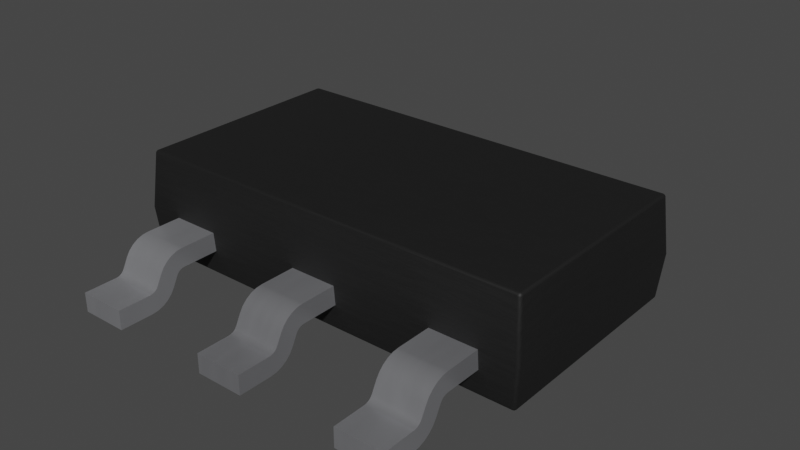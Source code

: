 # Source: SOT-223.blend  (saved by Blender 3.2.14; exported with 4.5.12 LTS)
import bpy
from mathutils import Matrix  # noqa: F401  (used for matrix-valued properties, if any)

bpy.ops.wm.read_factory_settings(use_empty=True)
scene = bpy.context.scene
scene.name = 'Scene'

# ---- collections
col_collection = bpy.data.collections.new('Collection'); scene.collection.children.link(col_collection)

# ---- materials (node trees are filled in below, after node groups)
mat_plastic_chip_detailed = bpy.data.materials.new('plastic_chip_detailed')
mat_plastic_chip_detailed.use_transparent_shadow = False
mat_plastic_chip_detailed.preview_render_type = 'CUBE'
mat_metal_pins = bpy.data.materials.new('metal_pins')
mat_metal_pins.use_transparent_shadow = False
mat_metal_pins.preview_render_type = 'CUBE'

# ---- node groups
ng_auto_smooth = bpy.data.node_groups.new('Auto Smooth', 'GeometryNodeTree')
_s = ng_auto_smooth.interface.new_socket(name='Geometry', in_out='OUTPUT', socket_type='NodeSocketGeometry')
_s = ng_auto_smooth.interface.new_socket(name='Geometry', in_out='INPUT', socket_type='NodeSocketGeometry')
_s = ng_auto_smooth.interface.new_socket(name='Angle', in_out='INPUT', socket_type='NodeSocketFloat')
_s.subtype = 'ANGLE'
_s.min_value = 0.0
_s.max_value = 3.142
ng_auto_smooth.is_modifier = True
_N = ng_auto_smooth.nodes; _L = ng_auto_smooth.links
n0 = _N.new('NodeGroupOutput'); n0.name = 'Group Output'; n0.location = (480, -100)
n1 = _N.new('NodeGroupInput'); n1.name = 'Group Input'; n1.location = (-420, -300)
n2 = _N.new('NodeGroupInput'); n2.name = 'Group Input.001'; n2.location = (-60, -100)
n3 = _N.new('GeometryNodeSetShadeSmooth'); n3.name = 'Set Shade Smooth'; n3.location = (120, -100)
n3.domain = 'EDGE'
n4 = _N.new('GeometryNodeSetShadeSmooth'); n4.name = 'Set Shade Smooth.001'; n4.location = (300, -100)
n5 = _N.new('GeometryNodeInputMeshEdgeAngle'); n5.name = 'Edge Angle'; n5.location = (-420, -220)
n6 = _N.new('GeometryNodeInputEdgeSmooth'); n6.name = 'Is Edge Smooth'; n6.location = (-60, -160)
n7 = _N.new('GeometryNodeInputShadeSmooth'); n7.name = 'Is Face Smooth'; n7.location = (-240, -340)
n8 = _N.new('FunctionNodeBooleanMath'); n8.name = 'Boolean Math'; n8.location = (-60, -220)
n9 = _N.new('FunctionNodeCompare'); n9.name = 'Compare'; n9.location = (-240, -180)
n9.operation = 'LESS_EQUAL'
_L.new(n5.outputs[0], n9.inputs[0])
_L.new(n4.outputs[0], n0.inputs[0])
_L.new(n1.outputs[1], n9.inputs[1])
_L.new(n9.outputs[0], n8.inputs[0])
_L.new(n7.outputs[0], n8.inputs[1])
_L.new(n2.outputs[0], n3.inputs[0])
_L.new(n6.outputs[0], n3.inputs[1])
_L.new(n3.outputs[0], n4.inputs[0])
_L.new(n8.outputs[0], n3.inputs[2])
n0.is_active_output = True

# ---- material node trees
mat_plastic_chip_detailed.use_nodes = True; mat_plastic_chip_detailed.node_tree.nodes.clear()
_N = mat_plastic_chip_detailed.node_tree.nodes; _L = mat_plastic_chip_detailed.node_tree.links
n0 = _N.new('ShaderNodeTexVoronoi'); n0.name = 'Voronoi Texture'; n0.location = (-17912, 1250)
n1 = _N.new('ShaderNodeOutputMaterial'); n1.name = 'Material Output'; n1.location = (1872, 639)
n2 = _N.new('ShaderNodeNewGeometry'); n2.name = 'Geometry'; n2.location = (961, 1090)
n3 = _N.new('ShaderNodeValToRGB'); n3.name = 'ColorRamp.007'; n3.location = (1181, 773)
while len(n3.color_ramp.elements) > 1: n3.color_ramp.elements.remove(n3.color_ramp.elements[-1])
n3.color_ramp.elements[0].position = 0.3182; n3.color_ramp.elements[0].color = (0.5119, 0.5119, 0.5119, 1.0)
_e = n3.color_ramp.elements.new(0.75); _e.color = (1.0, 0.8921, 0.9277, 1.0)
n4 = _N.new('ShaderNodeTexCoord'); n4.name = 'Texture Coordinate.001'; n4.location = (351, 244)
n5 = _N.new('ShaderNodeBump'); n5.name = 'Bump.001'; n5.location = (1139, 402)
n5.inputs[0].default_value = 0.04
n5.inputs[1].default_value = 1.0
n5.inputs[2].default_value = 1.0
n6 = _N.new('ShaderNodeBsdfPrincipled'); n6.name = 'Principled BSDF'; n6.location = (1501, 615)
n6.distribution = 'GGX'
n6.subsurface_method = 'BURLEY'
n6.inputs[3].default_value = 1.45
n6.inputs[27].default_value = (0.0, 0.0, 0.0, 1.0)
n6.inputs[28].default_value = 1.0
n7 = _N.new('ShaderNodeValToRGB'); n7.name = 'ColorRamp.006'; n7.location = (1181, 1056)
while len(n7.color_ramp.elements) > 1: n7.color_ramp.elements.remove(n7.color_ramp.elements[-1])
n7.color_ramp.elements[0].position = 0.5023; n7.color_ramp.elements[0].color = (0.006974, 0.006974, 0.006974, 1.0)
_e = n7.color_ramp.elements.new(0.5523); _e.color = (0.06171, 0.05594, 0.05776, 1.0)
n8 = _N.new('ShaderNodeTexNoise'); n8.name = 'Noise Texture.002'; n8.location = (690, 352)
n8.inputs[3].default_value = 8.0
n9 = _N.new('ShaderNodeBump'); n9.name = 'Bump'; n9.location = (843, 652)
n9.inputs[0].default_value = 0.1
n9.inputs[1].default_value = 1.0
n9.inputs[2].default_value = 1.0
_L.new(n2.outputs[7], n7.inputs[0])
_L.new(n7.outputs[0], n6.inputs[0])
_L.new(n2.outputs[7], n3.inputs[0])
_L.new(n3.outputs[0], n6.inputs[2])
_L.new(n8.outputs[0], n5.inputs[3])
_L.new(n9.outputs[0], n5.inputs[4])
_L.new(n5.outputs[0], n6.inputs[5])
_L.new(n6.outputs[0], n1.inputs[0])
_L.new(n4.outputs[2], n8.inputs[0])
n1.is_active_output = True
mat_metal_pins.use_nodes = True; mat_metal_pins.node_tree.nodes.clear()
_N = mat_metal_pins.node_tree.nodes; _L = mat_metal_pins.node_tree.links
n0 = _N.new('ShaderNodeMapping'); n0.name = 'Mapping'; n0.location = (-1447, -91)
n0.inputs[3].default_value = (4.8, 1.2, 1.1)
n1 = _N.new('ShaderNodeBsdfPrincipled'); n1.name = 'Principled BSDF'; n1.location = (-560, 254)
n1.distribution = 'GGX'
n1.subsurface_method = 'BURLEY'
n1.inputs[1].default_value = 0.7818
n1.inputs[2].default_value = 0.2886
n1.inputs[3].default_value = 1.45
n1.inputs[13].default_value = 0.0
n1.inputs[27].default_value = (0.0, 0.0, 0.0, 1.0)
n1.inputs[28].default_value = 1.0
n2 = _N.new('ShaderNodeOutputMaterial'); n2.name = 'Material Output.002'; n2.location = (-205, 253)
n2.width = 213
n3 = _N.new('ShaderNodeTexNoise'); n3.name = 'Noise Texture.002'; n3.location = (-1228, -73)
n3.inputs[2].default_value = 0.1
n3.inputs[3].default_value = 7.0
n3.inputs[4].default_value = 0.6
n3.inputs[8].default_value = 0.4
n4 = _N.new('ShaderNodeTexCoord'); n4.name = 'Texture Coordinate'; n4.location = (-1636, -116)
n5 = _N.new('ShaderNodeMix'); n5.name = 'Mix.001'; n5.location = (-921, 45)
n5.data_type = 'RGBA'
n5.inputs[6].default_value = (0.9398, 0.9547, 1.0, 1.0)
n5.inputs[7].default_value = (0.13, 0.1259, 0.1359, 1.0)
n6 = _N.new('ShaderNodeBump'); n6.name = 'Bump.001'; n6.location = (-1001, -227)
n6.inputs[0].default_value = 0.05
n6.inputs[1].default_value = 0.01
n6.inputs[2].default_value = 1.0
_L.new(n1.outputs[0], n2.inputs[0])
_L.new(n3.outputs[0], n6.inputs[3])
_L.new(n0.outputs[0], n3.inputs[0])
_L.new(n3.outputs[0], n5.inputs[0])
_L.new(n4.outputs[3], n0.inputs[0])
_L.new(n5.outputs[2], n1.inputs[0])
_L.new(n6.outputs[0], n1.inputs[5])
n2.is_active_output = True

# ---- world
world_world = bpy.data.worlds.new('World'); scene.world = world_world
world_world.use_nodes = True; world_world.node_tree.nodes.clear()
_N = world_world.node_tree.nodes; _L = world_world.node_tree.links
n0 = _N.new('ShaderNodeOutputWorld'); n0.name = 'World Output'; n0.location = (300, 300)
n1 = _N.new('ShaderNodeBackground'); n1.name = 'Background'; n1.location = (10, 300)
n1.inputs[0].default_value = (0.05088, 0.05088, 0.05088, 1.0)
_L.new(n1.outputs[0], n0.inputs[0])
n0.is_active_output = True
world_world.color = (0.05088, 0.05088, 0.05088)
world_world.use_sun_shadow = False
world_world.sun_shadow_jitter_overblur = 0.0

# ---- meshes
me_shape_9_indexedfaceset_002 = bpy.data.meshes.new('SHAPE_9_IndexedFaceSet.002')
me_shape_9_indexedfaceset_002.from_pydata([(-1.237, 0.05734, 0.6782), (0.5906, 0.1969, 0.6905), (-1.25, 0.6513, -0.6517), (-0.5906, 0.315, 0.7008), (1.23, 0.6513, -0.6714), (0.1457, 0.315, -0.7008), (1.23, 0.6693, -0.6517), (-1.257, 0.05734, 0.6586), (-1.28, 0.315, 0.6812), (-1.28, 0.315, -0.6812), (-1.237, 0.05734, -0.6782), (-1.26, 0.315, -0.7008), (-0.1457, 0.1969, -0.6905), (0.7598, 0.1969, -0.6905), (1.28, 0.315, 0.6812), (0.1457, 0.1969, -0.6905), (0.1457, 0.1969, -0.9226), (0.1457, 0.1646, -0.9753), (-0.1457, 0.007874, -1.164), (0.1457, 0.007874, -1.37), (-0.1457, 0.126, -1.37), (0.1457, 0.126, -1.37), (-0.1457, 0.126, -1.164), (0.1457, 0.2182, -1.08), (0.1457, 0.1582, -1.111), (0.1457, 0.315, -0.9226), (0.1457, 0.1046, -1.006), (0.1457, 0.07211, -1.027), (0.1457, 0.04505, -1.055), (0.1457, 0.02474, -1.088), (0.1457, 0.01214, -1.125), (0.1457, 0.1274, -1.151), (0.1457, 0.1474, -1.118), (0.1457, 0.2778, -1.031), (0.1457, 0.2981, -0.9981), (0.1457, 0.3107, -0.9613), (0.1457, 0.1954, -0.9355), (0.1457, 0.1912, -0.9478), (0.1457, 0.1845, -0.9588), (-0.1457, 0.007874, -1.37), (-0.1457, 0.1474, -1.118), (-0.1457, 0.1274, -1.151), (-0.1457, 0.2182, -1.08), (-0.1457, 0.315, -0.9226), (-0.1457, 0.2981, -0.9981), (-0.1457, 0.2507, -1.059), (-0.1457, 0.315, -0.7008), (-0.1457, 0.1969, -0.9226), (-0.1457, 0.1646, -0.9753), (-0.1457, 0.1845, -0.9588), (-0.1457, 0.1046, -1.006), (-0.1457, 0.02474, -1.088), (1.051, 0.1969, -0.6905), (1.051, 0.1646, -0.9753), (1.051, 0.007874, -1.37), (0.7598, 0.126, -1.37), (1.051, 0.126, -1.37), (1.051, 0.126, -1.164), (0.7598, 0.2182, -1.08), (1.051, 0.2182, -1.08), (1.051, 0.1582, -1.111), (0.7598, 0.315, -0.9226), (1.051, 0.1274, -1.151), (1.051, 0.1384, -1.127), (1.051, 0.1474, -1.118), (1.051, 0.2507, -1.059), (1.051, 0.2981, -0.9981), (1.051, 0.315, -0.9226), (1.051, 0.315, -0.7008), (1.051, 0.1969, -0.9226), (1.051, 0.1912, -0.9478), (1.051, 0.1754, -0.9681), (1.051, 0.1046, -1.006), (1.051, 0.04505, -1.055), (1.051, 0.01214, -1.125), (1.051, 0.007874, -1.164), (0.7598, 0.315, -0.7008), (0.7598, 0.1754, -0.9681), (0.7598, 0.1845, -0.9588), (0.7598, 0.1912, -0.9478), (0.7598, 0.1954, -0.9355), (0.7598, 0.01214, -1.125), (0.7598, 0.02474, -1.088), (0.7598, 0.04505, -1.055), (0.7598, 0.07211, -1.027), (0.7598, 0.007874, -1.37), (0.7598, 0.1274, -1.151), (0.7598, 0.3107, -0.9613), (0.7598, 0.2981, -0.9981), (0.7598, 0.2778, -1.031), (0.7598, 0.2507, -1.059), (-0.7598, 0.1969, -0.6905), (-0.7598, 0.1046, -1.006), (-0.7598, 0.1646, -0.9753), (-1.051, 0.007874, -1.37), (-1.051, 0.126, -1.37), (-0.7598, 0.126, -1.164), (-1.051, 0.2182, -1.08), (-1.051, 0.315, -0.7008), (-0.7598, 0.126, -1.37), (-0.7598, 0.1274, -1.151), (-0.7598, 0.1474, -1.118), (-0.7598, 0.1582, -1.111), (-0.7598, 0.2507, -1.059), (-0.7598, 0.2981, -0.9981), (-0.7598, 0.3107, -0.9613), (-0.7598, 0.315, -0.9226), (-0.7598, 0.315, -0.7008), (-0.7598, 0.1912, -0.9478), (-0.7598, 0.1845, -0.9588), (-0.7598, 0.01214, -1.125), (-0.7598, 0.007874, -1.37), (-1.051, 0.1969, -0.6905), (-1.051, 0.1969, -0.9226), (-1.051, 0.1754, -0.9681), (-1.051, 0.1954, -0.9355), (-1.051, 0.01214, -1.125), (-1.051, 0.02474, -1.088), (-1.051, 0.04505, -1.055), (-1.051, 0.07211, -1.027), (-1.051, 0.126, -1.164), (-1.051, 0.1582, -1.111), (-1.051, 0.1384, -1.127), (-1.051, 0.1316, -1.139), (-1.051, 0.315, -0.9226), (-1.051, 0.3107, -0.9613), (-1.051, 0.2981, -0.9981), (-0.5906, 0.1046, 1.006), (0.5906, 0.1969, 0.9226), (0.5906, 0.315, 0.9226), (-0.5906, 0.2182, 1.08), (0.5906, 0.1582, 1.111), (0.5906, 0.2182, 1.08), (-0.5906, 0.126, 1.164), (0.5906, 0.126, 1.164), (-0.5906, 0.007874, 1.164), (0.5906, 0.007874, 1.37), (0.5906, 0.04505, 1.055), (0.5906, 0.07211, 1.027), (0.5906, 0.1754, 0.9681), (0.5906, 0.1845, 0.9588), (0.5906, 0.1954, 0.9355), (0.5906, 0.315, 0.7008), (0.5906, 0.2981, 0.9981), (0.5906, 0.2507, 1.059), (0.5906, 0.1474, 1.118), (0.5906, 0.1384, 1.127), (0.5906, 0.1316, 1.139), (0.5906, 0.1274, 1.151), (0.5906, 0.126, 1.37), (-0.5906, 0.1969, 0.9226), (-0.5906, 0.1954, 0.9355), (-0.5906, 0.1845, 0.9588), (-0.5906, 0.1754, 0.9681), (-0.5906, 0.1646, 0.9753), (-0.5906, 0.1969, 0.6905), (-0.5906, 0.2507, 1.059), (-0.5906, 0.2981, 0.9981), (-0.5906, 0.1582, 1.111), (-0.5906, 0.1274, 1.151), (-0.5906, 0.126, 1.37), (-0.5906, 0.007874, 1.37), (-0.5906, 0.07211, 1.027), (-0.5906, 0.02474, 1.088), (0.5906, 0.007874, 1.164), (0.5906, 0.01214, 1.125), (0.5906, 0.02474, 1.088), (0.5906, 0.1046, 1.006), (-0.5906, 0.04505, 1.055), (-0.5906, 0.01214, 1.125), (0.5906, 0.3107, 0.9613), (0.5906, 0.2778, 1.031), (-0.5906, 0.315, 0.9226), (-0.5906, 0.2778, 1.031), (-0.5906, 0.3107, 0.9613), (1.051, 0.2778, -1.031), (1.051, 0.3107, -0.9613), (-0.7598, 0.2182, -1.08), (-0.7598, 0.2778, -1.031), (-1.051, 0.2778, -1.031), (-1.051, 0.2507, -1.059), (-0.7598, 0.07211, -1.027), (-0.7598, 0.04505, -1.055), (-0.7598, 0.02474, -1.088), (-0.7598, 0.007874, -1.164), (-1.051, 0.1046, -1.006), (-1.051, 0.007874, -1.164), (1.051, 0.07211, -1.027), (1.051, 0.02474, -1.088), (0.7598, 0.1046, -1.006), (0.7598, 0.007874, -1.164), (0.1457, 0.007874, -1.164), (-0.1457, 0.01214, -1.125), (-0.1457, 0.04505, -1.055), (-0.1457, 0.07211, -1.027), (0.1457, 0.2507, -1.059), (-0.1457, 0.3107, -0.9613), (-0.1457, 0.2778, -1.031), (-0.5906, 0.1316, 1.139), (-0.5906, 0.1384, 1.127), (-0.5906, 0.1474, 1.118), (-0.5906, 0.1912, 0.9478), (0.5906, 0.1646, 0.9753), (0.5906, 0.1912, 0.9478), (-1.051, 0.1646, -0.9753), (-1.051, 0.1845, -0.9588), (-1.051, 0.1912, -0.9478), (-0.7598, 0.1969, -0.9226), (-0.7598, 0.1954, -0.9355), (-0.7598, 0.1754, -0.9681), (0.7598, 0.1646, -0.9753), (0.7598, 0.1969, -0.9226), (1.051, 0.1954, -0.9355), (1.051, 0.1845, -0.9588), (-1.051, 0.1474, -1.118), (-1.051, 0.1274, -1.151), (-0.7598, 0.1316, -1.139), (-0.7598, 0.1384, -1.127), (0.7598, 0.1582, -1.111), (0.7598, 0.1474, -1.118), (0.7598, 0.1384, -1.127), (0.7598, 0.1316, -1.139), (0.7598, 0.126, -1.164), (1.051, 0.1316, -1.139), (-0.1457, 0.1754, -0.9681), (-0.1457, 0.1912, -0.9478), (-0.1457, 0.1954, -0.9355), (0.1457, 0.1754, -0.9681), (-0.1457, 0.1582, -1.111), (-0.1457, 0.1384, -1.127), (-0.1457, 0.1316, -1.139), (0.1457, 0.126, -1.164), (0.1457, 0.1316, -1.139), (0.1457, 0.1384, -1.127), (1.242, 0.05696, -0.6775), (1.247, 0.05672, -0.6756), (1.256, 0.05696, -0.6637), (1.28, 0.315, -0.6812), (1.278, 0.315, -0.6887), (1.274, 0.315, -0.6951), (1.267, 0.315, -0.6993), (1.26, 0.315, -0.7008), (1.25, 0.6513, -0.6517), (1.249, 0.6517, -0.6568), (1.24, 0.6519, -0.6687), (1.236, 0.6517, -0.6707), (1.237, 0.05734, -0.6782), (1.237, 0.04824, -0.6751), (1.237, 0.04454, -0.6719), (1.237, 0.03937, -0.6586), (1.251, 0.05664, -0.6725), (1.254, 0.05672, -0.6684), (1.242, 0.03997, -0.6586), (1.247, 0.04173, -0.6586), (1.251, 0.04454, -0.6586), (1.243, 0.04023, -0.6595), (1.248, 0.04274, -0.662), (1.252, 0.04667, -0.661), (1.251, 0.04667, -0.6656), (1.248, 0.04667, -0.6695), (1.255, 0.05168, -0.6643), (1.252, 0.05168, -0.6694), (1.248, 0.05168, -0.6734), (1.244, 0.6641, -0.6517), (1.24, 0.6669, -0.6517), (1.247, 0.6519, -0.6615), (1.244, 0.652, -0.6656), (1.23, 0.6687, -0.6566), (1.23, 0.6669, -0.6611), (1.249, 0.657, -0.6546), (1.247, 0.657, -0.66), (1.243, 0.657, -0.6647), (1.245, 0.662, -0.6565), (1.239, 0.657, -0.668), (1.243, 0.662, -0.6607), (1.241, 0.6659, -0.6535), (1.24, 0.6659, -0.6567), (1.256, 0.05696, 0.6637), (1.251, 0.05664, 0.6725), (1.26, 0.315, 0.7008), (1.278, 0.315, 0.6886), (1.254, 0.04824, -0.6586), (1.256, 0.05259, -0.6586), (1.257, 0.05734, -0.6586), (1.242, 0.03997, 0.6586), (1.237, 0.05259, -0.6772), (1.237, 0.04173, -0.668), (1.237, 0.03997, -0.6635), (-1.237, 0.05259, -0.6772), (-1.256, 0.05696, -0.6637), (-1.254, 0.05672, -0.6684), (-1.267, 0.315, -0.6993), (-1.274, 0.315, -0.6951), (-1.278, 0.315, -0.6886), (-1.23, 0.6513, -0.6714), (-1.24, 0.6519, -0.6687), (-1.244, 0.652, -0.6656), (-1.247, 0.6519, -0.6615), (1.23, 0.6641, -0.665), (1.23, 0.6604, -0.6682), (1.23, 0.6561, -0.6703), (-1.23, 0.6641, -0.665), (-1.23, 0.6604, -0.6682), (1.249, 0.6561, -0.6517), (1.247, 0.6604, -0.6517), (1.235, 0.6687, -0.6517), (1.23, 0.6693, 0.6517), (1.249, 0.6561, 0.6517), (1.244, 0.6641, 0.6517), (1.235, 0.6687, 0.6517), (1.267, 0.315, 0.6993), (1.274, 0.315, 0.6951), (1.236, 0.6517, 0.6707), (1.24, 0.6519, 0.6687), (1.244, 0.652, 0.6656), (1.247, 0.6519, 0.6615), (1.249, 0.6517, 0.6568), (1.237, 0.03937, 0.6586), (1.247, 0.04173, 0.6586), (1.251, 0.04454, 0.6586), (1.254, 0.04824, 0.6586), (1.256, 0.05259, 0.6586), (1.257, 0.05734, 0.6586), (1.254, 0.05672, 0.6684), (1.247, 0.05672, 0.6756), (1.242, 0.05696, 0.6775), (1.237, 0.05734, 0.6782), (1.237, 0.04824, 0.6751), (1.237, 0.05259, 0.6772), (1.238, 0.04023, 0.6643), (1.24, 0.04023, 0.6638), (1.241, 0.04023, 0.6627), (1.241, 0.04274, 0.6691), (1.243, 0.04023, 0.6613), (1.244, 0.04274, 0.6675), (1.24, 0.04667, 0.6737), (1.243, 0.04023, 0.6595), (1.246, 0.04274, 0.6651), (1.244, 0.04667, 0.6723), (1.248, 0.04274, 0.662), (1.248, 0.04667, 0.6695), (1.243, 0.05168, 0.676), (1.251, 0.04667, 0.6656), (1.248, 0.05168, 0.6734), (1.252, 0.04667, 0.661), (1.252, 0.05168, 0.6694), (1.255, 0.05168, 0.6643), (-1.251, 0.05664, -0.6725), (-1.247, 0.05672, -0.6756), (-1.242, 0.05696, -0.6775), (-1.237, 0.04824, -0.6751), (-1.237, 0.04454, -0.6719), (-1.237, 0.04173, -0.668), (-1.237, 0.03997, -0.6635), (-1.237, 0.03937, -0.6586), (-1.254, 0.04824, -0.6586), (-1.251, 0.04454, -0.6586), (-1.247, 0.04173, -0.6586), (-1.242, 0.03997, -0.6586), (-1.232, 0.04023, -0.6615), (-1.234, 0.04023, -0.663), (-1.235, 0.04023, -0.664), (-1.237, 0.04023, -0.6644), (-1.232, 0.04274, -0.6682), (-1.239, 0.04023, -0.664), (-1.235, 0.04274, -0.6695), (-1.241, 0.04023, -0.663), (-1.239, 0.04274, -0.6695), (-1.232, 0.04667, -0.673), (-1.242, 0.04023, -0.6615), (-1.243, 0.04274, -0.6682), (-1.237, 0.04667, -0.6739), (-1.243, 0.04023, -0.6596), (-1.246, 0.04274, -0.6657), (-1.243, 0.04667, -0.673), (-1.234, 0.05168, -0.6766), (-1.248, 0.04274, -0.6624), (-1.247, 0.04667, -0.6704), (-1.241, 0.05168, -0.6766), (-1.251, 0.04667, -0.6663), (-1.247, 0.05168, -0.6744), (-1.252, 0.04667, -0.6613), (-1.251, 0.05168, -0.6704), (-1.255, 0.05168, -0.6649), (-1.23, 0.6693, -0.6517), (-1.23, 0.6687, -0.6566), (-1.23, 0.6669, -0.6611), (-1.23, 0.6561, -0.6703), (-1.236, 0.6517, -0.6707), (-1.249, 0.6517, -0.6568), (-1.235, 0.6687, -0.6517), (-1.247, 0.6604, -0.6517), (-1.23, 0.657, -0.67), (-1.237, 0.657, -0.6689), (-1.228, 0.662, -0.6668), (-1.223, 0.6659, -0.6602), (-1.225, 0.6684, -0.6537), (-1.242, 0.657, -0.6657), (-1.233, 0.662, -0.6668), (-1.227, 0.6659, -0.6621), (-1.226, 0.6684, -0.6554), (-1.246, 0.657, -0.6609), (-1.238, 0.662, -0.665), (-1.23, 0.6659, -0.6628), (-1.228, 0.6684, -0.6567), (-1.248, 0.657, -0.6549), (-1.242, 0.662, -0.6616), (-1.234, 0.6659, -0.6621), (-1.229, 0.6684, -0.6574), (-1.245, 0.662, -0.657), (-1.238, 0.6659, -0.6602), (-1.231, 0.6684, -0.6574), (-1.24, 0.6659, -0.6573), (-1.233, 0.6684, -0.6567), (-1.241, 0.6659, -0.6537), (-1.235, 0.6684, -0.6554), (-1.236, 0.6684, -0.6537), (1.23, 0.6513, 0.6714), (1.25, 0.6513, 0.6517), (1.247, 0.6604, 0.6517), (1.24, 0.6669, 0.6517), (1.23, 0.6561, 0.6703), (1.23, 0.6604, 0.6682), (1.23, 0.6669, 0.6611), (1.239, 0.657, 0.668), (1.243, 0.657, 0.6647), (1.247, 0.657, 0.66), (1.249, 0.657, 0.6546), (1.243, 0.662, 0.6607), (1.245, 0.662, 0.6565), (1.24, 0.6659, 0.6567), (1.241, 0.6659, 0.6535), (1.237, 0.03997, 0.6635), (1.237, 0.04173, 0.668), (1.237, 0.04454, 0.6719), (-1.237, 0.03997, 0.6635), (-1.237, 0.04824, 0.6751), (-1.257, 0.05734, -0.6586), (-1.256, 0.05259, -0.6586), (-1.237, 0.03937, 0.6586), (-1.254, 0.04824, 0.6586), (-1.251, 0.04454, 0.6586), (-1.242, 0.03997, 0.6586), (-1.24, 0.6669, -0.6517), (-1.244, 0.6641, -0.6517), (-1.249, 0.6561, -0.6517), (-1.25, 0.6513, 0.6517), (-1.23, 0.6693, 0.6517), (1.23, 0.6641, 0.665), (1.23, 0.6687, 0.6566), (-1.23, 0.6561, 0.6703), (-1.23, 0.6604, 0.6682), (-1.23, 0.6641, 0.665), (-1.23, 0.6669, 0.6611), (-1.256, 0.05259, 0.6586), (-1.247, 0.04173, 0.6586), (-1.237, 0.04173, 0.668), (-1.237, 0.04454, 0.6719), (-1.237, 0.05259, 0.6772), (-1.247, 0.05672, 0.6756), (-1.243, 0.04023, 0.6595), (-1.243, 0.04023, 0.6613), (-1.241, 0.04023, 0.6627), (-1.248, 0.04274, 0.662), (-1.24, 0.04023, 0.6638), (-1.246, 0.04274, 0.6651), (-1.252, 0.04667, 0.661), (-1.238, 0.04023, 0.6643), (-1.244, 0.04274, 0.6675), (-1.251, 0.04667, 0.6656), (-1.241, 0.04274, 0.6691), (-1.248, 0.04667, 0.6695), (-1.255, 0.05168, 0.6643), (-1.244, 0.04667, 0.6723), (-1.252, 0.05168, 0.6694), (-1.24, 0.04667, 0.6737), (-1.248, 0.05168, 0.6734), (-1.243, 0.05168, 0.676), (-1.23, 0.6513, 0.6714), (-1.23, 0.6687, 0.6566), (-1.235, 0.6687, 0.6517), (-1.24, 0.6669, 0.6517), (-1.244, 0.6641, 0.6517), (-1.247, 0.6604, 0.6517), (-1.249, 0.6561, 0.6517), (-1.244, 0.652, 0.6656), (-1.247, 0.6519, 0.6615), (-1.249, 0.6517, 0.6568), (-1.249, 0.657, 0.6546), (-1.247, 0.657, 0.66), (-1.243, 0.657, 0.6647), (-1.245, 0.662, 0.6565), (-1.239, 0.657, 0.668), (-1.243, 0.662, 0.6607), (-1.241, 0.6659, 0.6535), (-1.233, 0.657, 0.6698), (-1.239, 0.662, 0.6641), (-1.24, 0.6659, 0.6567), (-1.235, 0.662, 0.6663), (-1.238, 0.6659, 0.6595), (-1.236, 0.6684, 0.6535), (-1.235, 0.6659, 0.6616), (-1.235, 0.6684, 0.6551), (-1.232, 0.6659, 0.6626), (-1.234, 0.6684, 0.6564), (-1.232, 0.6684, 0.6572), (-1.256, 0.05696, 0.6637), (-1.254, 0.05672, 0.6684), (-1.251, 0.05664, 0.6725), (-1.242, 0.05696, 0.6775), (-1.26, 0.315, 0.7008), (-1.278, 0.315, 0.6887), (-1.274, 0.315, 0.6951), (-1.267, 0.315, 0.6993), (-1.236, 0.6517, 0.6707), (-1.24, 0.6519, 0.6687)], [], [(155, 510, 3), (155, 0, 510), (279, 1, 142), (326, 1, 279), (0, 1, 326), (0, 155, 1), (8, 2, 446), (8, 9, 2), (3, 510, 478), (417, 142, 3), (417, 3, 478), (279, 142, 417), (418, 237, 14), (418, 242, 237), (294, 11, 98), (107, 294, 98), (46, 294, 107), (4, 68, 241), (4, 76, 68), (4, 5, 76), (294, 5, 4), (294, 46, 5), (306, 384, 6), (306, 447, 384), (7, 9, 8), (7, 437, 9), (112, 11, 10), (98, 11, 112), (91, 112, 10), (46, 107, 91), (46, 91, 12), (76, 5, 15), (76, 15, 13), (246, 52, 13), (246, 13, 15), (241, 68, 52), (241, 52, 246), (246, 91, 10), (246, 12, 91), (246, 15, 12), (14, 283, 322), (14, 237, 283), (317, 249, 354), (317, 354, 439), (15, 16, 47), (15, 47, 12), (26, 48, 17), (26, 50, 48), (191, 19, 39), (191, 39, 18), (21, 39, 19), (21, 20, 39), (231, 22, 20), (231, 20, 21), (24, 23, 42), (24, 42, 228), (5, 43, 25), (5, 46, 43), (16, 15, 5), (25, 16, 5), (233, 28, 27), (233, 27, 32), (24, 27, 26), (24, 32, 27), (232, 29, 28), (232, 28, 233), (35, 36, 16), (35, 16, 25), (31, 30, 29), (31, 29, 232), (231, 191, 30), (231, 30, 31), (34, 37, 36), (34, 36, 35), (23, 26, 17), (23, 24, 26), (33, 38, 37), (33, 37, 34), (195, 227, 38), (195, 17, 227), (195, 38, 33), (195, 23, 17), (21, 19, 191), (21, 191, 231), (47, 46, 12), (43, 46, 47), (229, 194, 193), (229, 40, 194), (228, 50, 194), (228, 194, 40), (230, 193, 51), (230, 229, 193), (196, 47, 226), (196, 43, 47), (41, 51, 192), (41, 230, 51), (22, 192, 18), (22, 41, 192), (44, 226, 225), (44, 196, 226), (42, 48, 50), (42, 50, 228), (197, 225, 49), (197, 44, 225), (45, 224, 48), (45, 49, 224), (45, 48, 42), (45, 197, 49), (20, 18, 39), (20, 22, 18), (52, 69, 211), (52, 211, 13), (72, 210, 53), (72, 189, 210), (75, 54, 85), (75, 85, 190), (56, 85, 54), (56, 55, 85), (57, 222, 55), (57, 55, 56), (60, 59, 58), (60, 58, 218), (68, 61, 67), (68, 76, 61), (69, 52, 68), (67, 69, 68), (63, 73, 187), (63, 187, 64), (60, 187, 72), (60, 64, 187), (223, 188, 73), (223, 73, 63), (176, 212, 69), (176, 69, 67), (62, 74, 188), (62, 188, 223), (57, 75, 74), (57, 74, 62), (66, 70, 212), (66, 212, 176), (59, 72, 53), (59, 60, 72), (175, 213, 70), (175, 70, 66), (65, 71, 213), (65, 53, 71), (65, 59, 53), (65, 213, 175), (56, 54, 75), (56, 75, 57), (211, 76, 13), (61, 76, 211), (220, 84, 83), (220, 219, 84), (218, 189, 84), (218, 84, 219), (221, 83, 82), (221, 220, 83), (87, 211, 80), (87, 61, 211), (86, 82, 81), (86, 221, 82), (222, 81, 190), (222, 86, 81), (88, 80, 79), (88, 87, 80), (58, 210, 189), (58, 189, 218), (89, 79, 78), (89, 88, 79), (90, 77, 210), (90, 78, 77), (90, 210, 58), (90, 89, 78), (55, 190, 85), (55, 222, 190), (91, 207, 113), (91, 113, 112), (92, 204, 93), (92, 185, 204), (184, 111, 94), (184, 94, 186), (99, 94, 111), (99, 95, 94), (96, 120, 95), (96, 95, 99), (102, 177, 97), (102, 97, 121), (107, 124, 106), (107, 98, 124), (207, 91, 107), (106, 207, 107), (217, 182, 181), (217, 181, 101), (102, 181, 92), (102, 101, 181), (216, 183, 182), (216, 182, 217), (105, 208, 207), (105, 207, 106), (100, 110, 183), (100, 183, 216), (96, 184, 110), (96, 110, 100), (104, 108, 208), (104, 208, 105), (177, 92, 93), (177, 102, 92), (178, 109, 108), (178, 108, 104), (103, 209, 109), (103, 93, 209), (103, 177, 93), (103, 109, 178), (99, 111, 184), (99, 184, 96), (113, 98, 112), (124, 98, 113), (122, 119, 118), (122, 214, 119), (121, 185, 119), (121, 119, 214), (123, 118, 117), (123, 122, 118), (125, 113, 115), (125, 124, 113), (215, 117, 116), (215, 123, 117), (120, 116, 186), (120, 215, 116), (126, 115, 206), (126, 125, 115), (97, 204, 185), (97, 185, 121), (179, 206, 205), (179, 126, 206), (180, 114, 204), (180, 205, 114), (180, 204, 97), (180, 179, 205), (95, 186, 94), (95, 120, 186), (167, 202, 154), (167, 154, 127), (128, 1, 155), (128, 155, 150), (142, 129, 172), (142, 172, 3), (131, 158, 130), (131, 130, 132), (134, 149, 160), (134, 160, 133), (149, 136, 161), (149, 161, 160), (164, 135, 161), (164, 161, 136), (134, 164, 136), (134, 136, 149), (148, 165, 164), (148, 164, 134), (147, 166, 165), (147, 165, 148), (146, 137, 166), (146, 166, 147), (138, 146, 145), (138, 137, 146), (131, 138, 145), (167, 138, 131), (202, 131, 132), (202, 167, 131), (139, 132, 144), (139, 202, 132), (171, 140, 139), (171, 139, 144), (143, 203, 140), (143, 140, 171), (170, 141, 203), (170, 203, 143), (129, 128, 141), (129, 141, 170), (142, 1, 128), (142, 128, 129), (133, 160, 161), (133, 161, 135), (159, 135, 169), (159, 133, 135), (198, 169, 163), (198, 159, 169), (199, 163, 168), (199, 198, 163), (162, 200, 199), (162, 199, 168), (158, 200, 162), (127, 158, 162), (154, 130, 158), (154, 158, 127), (153, 156, 130), (153, 130, 154), (173, 152, 201), (173, 153, 152), (173, 156, 153), (157, 173, 201), (174, 151, 150), (174, 201, 151), (174, 157, 201), (172, 174, 150), (3, 150, 155), (3, 172, 150), (165, 135, 164), (165, 169, 135), (166, 163, 169), (166, 169, 165), (137, 168, 163), (137, 163, 166), (138, 162, 168), (138, 168, 137), (167, 127, 162), (167, 162, 138), (170, 172, 129), (170, 174, 172), (143, 157, 174), (143, 174, 170), (171, 173, 157), (171, 157, 143), (144, 130, 156), (144, 156, 173), (144, 173, 171), (132, 130, 144), (65, 58, 59), (65, 90, 58), (175, 89, 90), (175, 90, 65), (66, 88, 89), (66, 89, 175), (176, 87, 88), (176, 88, 66), (67, 61, 87), (67, 87, 176), (103, 97, 177), (103, 180, 97), (178, 179, 180), (178, 180, 103), (104, 126, 179), (104, 179, 178), (105, 125, 126), (105, 126, 104), (106, 124, 125), (106, 125, 105), (181, 185, 92), (181, 119, 185), (182, 118, 119), (182, 119, 181), (183, 117, 118), (183, 118, 182), (110, 116, 117), (110, 117, 183), (184, 186, 116), (184, 116, 110), (187, 189, 72), (187, 84, 189), (73, 83, 84), (73, 84, 187), (188, 82, 83), (188, 83, 73), (74, 81, 82), (74, 82, 188), (75, 190, 81), (75, 81, 74), (27, 50, 26), (27, 194, 50), (28, 193, 194), (28, 194, 27), (29, 51, 193), (29, 193, 28), (30, 192, 51), (30, 51, 29), (191, 18, 192), (191, 192, 30), (195, 42, 23), (195, 45, 42), (33, 197, 45), (33, 45, 195), (34, 44, 197), (34, 197, 33), (35, 196, 44), (35, 44, 34), (25, 43, 196), (25, 196, 35), (200, 158, 131), (200, 131, 145), (200, 145, 146), (199, 146, 147), (199, 200, 146), (198, 199, 147), (159, 147, 148), (159, 198, 147), (133, 148, 134), (133, 159, 148), (128, 150, 151), (141, 151, 201), (141, 128, 151), (203, 201, 152), (203, 141, 201), (140, 152, 153), (140, 203, 152), (139, 153, 154), (139, 140, 153), (202, 139, 154), (115, 113, 207), (115, 207, 208), (206, 208, 108), (206, 115, 208), (205, 108, 109), (205, 206, 108), (114, 109, 209), (114, 205, 109), (204, 209, 93), (204, 114, 209), (80, 211, 69), (80, 69, 212), (79, 212, 70), (79, 80, 212), (78, 70, 213), (78, 79, 70), (77, 213, 71), (77, 78, 213), (210, 71, 53), (210, 77, 71), (120, 96, 100), (215, 120, 100), (123, 100, 216), (123, 215, 100), (122, 216, 217), (122, 123, 216), (214, 217, 101), (214, 122, 217), (121, 101, 102), (121, 214, 101), (222, 57, 62), (86, 222, 62), (221, 62, 223), (221, 86, 62), (220, 223, 63), (220, 221, 223), (219, 63, 64), (219, 220, 63), (218, 64, 60), (218, 219, 64), (226, 47, 16), (226, 16, 36), (225, 36, 37), (225, 226, 36), (49, 37, 38), (49, 225, 37), (224, 38, 227), (224, 49, 38), (48, 227, 17), (48, 224, 227), (22, 231, 31), (41, 31, 232), (41, 22, 31), (230, 41, 232), (229, 232, 233), (229, 230, 232), (40, 233, 32), (40, 229, 233), (228, 32, 24), (228, 40, 32), (237, 236, 283), (238, 251, 236), (238, 236, 237), (239, 235, 250), (239, 250, 251), (239, 251, 238), (240, 234, 235), (240, 235, 239), (241, 246, 234), (241, 234, 240), (241, 245, 4), (240, 244, 245), (240, 245, 241), (239, 265, 266), (239, 266, 244), (239, 244, 240), (238, 243, 265), (238, 265, 239), (237, 242, 243), (237, 243, 238), (287, 249, 252), (236, 282, 283), (234, 285, 235), (246, 285, 234), (255, 286, 287), (255, 252, 253), (255, 287, 252), (256, 248, 286), (256, 253, 254), (256, 255, 253), (256, 286, 255), (257, 254, 281), (257, 256, 254), (258, 256, 257), (258, 248, 256), (259, 247, 248), (259, 248, 258), (260, 236, 251), (260, 281, 282), (260, 258, 257), (260, 257, 281), (260, 282, 236), (261, 251, 250), (261, 258, 260), (261, 259, 258), (261, 260, 251), (261, 247, 259), (262, 285, 247), (262, 250, 235), (262, 261, 250), (262, 247, 261), (262, 235, 285), (303, 243, 242), (300, 245, 244), (300, 4, 245), (267, 264, 305), (267, 268, 264), (6, 267, 305), (269, 303, 304), (269, 243, 303), (270, 265, 243), (270, 243, 269), (271, 266, 265), (271, 244, 266), (271, 265, 270), (272, 304, 263), (272, 269, 304), (272, 270, 269), (273, 299, 300), (273, 244, 271), (273, 271, 299), (273, 300, 244), (274, 298, 299), (274, 270, 272), (274, 299, 271), (274, 271, 270), (275, 263, 264), (275, 272, 263), (275, 264, 268), (276, 268, 298), (276, 275, 268), (276, 298, 274), (276, 274, 272), (276, 272, 275), (279, 325, 326), (310, 324, 325), (310, 325, 279), (311, 323, 278), (311, 278, 324), (311, 324, 310), (280, 277, 323), (280, 323, 311), (14, 322, 277), (14, 277, 280), (317, 252, 249), (284, 253, 252), (284, 252, 317), (318, 254, 253), (318, 253, 284), (319, 281, 254), (319, 254, 318), (320, 281, 319), (321, 282, 281), (321, 283, 282), (321, 281, 320), (322, 283, 321), (287, 354, 249), (287, 353, 354), (286, 352, 353), (286, 353, 287), (248, 351, 352), (248, 352, 286), (247, 350, 351), (247, 351, 248), (285, 288, 350), (285, 350, 247), (246, 10, 288), (246, 288, 285), (11, 349, 10), (291, 348, 349), (291, 349, 11), (292, 290, 347), (292, 347, 348), (292, 348, 291), (293, 289, 290), (293, 290, 292), (9, 437, 289), (9, 289, 293), (9, 389, 2), (293, 297, 389), (293, 389, 9), (292, 295, 296), (292, 296, 297), (292, 297, 293), (291, 388, 295), (291, 295, 292), (11, 294, 388), (11, 388, 291), (384, 267, 6), (385, 267, 384), (386, 268, 267), (386, 267, 385), (301, 298, 268), (301, 299, 298), (301, 268, 386), (302, 299, 301), (387, 300, 299), (387, 299, 302), (294, 4, 300), (294, 300, 387), (305, 306, 6), (305, 420, 309), (305, 309, 306), (264, 308, 420), (264, 420, 305), (263, 308, 264), (304, 419, 308), (304, 308, 263), (303, 307, 419), (303, 419, 304), (242, 418, 307), (242, 307, 303), (14, 316, 418), (280, 315, 316), (280, 316, 14), (311, 313, 314), (311, 314, 315), (311, 315, 280), (310, 312, 313), (310, 313, 311), (279, 417, 312), (279, 312, 310), (325, 328, 326), (322, 321, 277), (329, 317, 432), (329, 432, 433), (330, 317, 329), (331, 317, 330), (332, 433, 434), (332, 330, 329), (332, 329, 433), (333, 317, 331), (334, 331, 330), (334, 330, 332), (335, 434, 327), (335, 332, 434), (336, 284, 317), (336, 318, 284), (336, 317, 333), (337, 333, 331), (337, 331, 334), (338, 332, 335), (338, 334, 332), (339, 319, 318), (339, 333, 337), (339, 336, 333), (339, 318, 336), (340, 337, 334), (340, 334, 338), (341, 325, 324), (341, 327, 328), (341, 338, 335), (341, 328, 325), (341, 335, 327), (342, 339, 337), (342, 337, 340), (343, 324, 278), (343, 341, 324), (343, 340, 338), (343, 338, 341), (344, 320, 319), (344, 319, 339), (344, 339, 342), (345, 278, 323), (345, 343, 278), (345, 342, 340), (345, 340, 343), (346, 321, 320), (346, 323, 277), (346, 345, 323), (346, 277, 321), (346, 320, 344), (346, 344, 342), (346, 342, 345), (437, 438, 289), (359, 353, 352), (359, 354, 353), (360, 354, 359), (360, 359, 352), (361, 354, 360), (362, 354, 361), (363, 352, 351), (363, 361, 360), (363, 360, 352), (364, 354, 362), (365, 361, 363), (365, 362, 361), (366, 354, 364), (367, 364, 362), (367, 362, 365), (368, 351, 350), (368, 363, 351), (368, 365, 363), (369, 354, 366), (370, 366, 364), (370, 364, 367), (371, 367, 365), (371, 365, 368), (372, 357, 358), (372, 358, 354), (372, 354, 369), (373, 366, 370), (373, 369, 366), (374, 370, 367), (374, 367, 371), (375, 288, 10), (375, 350, 288), (375, 368, 350), (375, 371, 368), (376, 356, 357), (376, 369, 373), (376, 357, 372), (376, 372, 369), (377, 373, 370), (377, 370, 374), (378, 10, 349), (378, 375, 10), (378, 374, 371), (378, 371, 375), (379, 376, 373), (379, 373, 377), (380, 348, 347), (380, 349, 348), (380, 378, 349), (380, 377, 374), (380, 374, 378), (381, 355, 356), (381, 356, 376), (381, 376, 379), (382, 377, 380), (382, 347, 290), (382, 380, 347), (382, 379, 377), (383, 355, 381), (383, 381, 379), (383, 290, 289), (383, 379, 382), (383, 438, 355), (383, 289, 438), (383, 382, 290), (445, 2, 389), (392, 294, 387), (392, 388, 294), (393, 295, 388), (393, 388, 392), (394, 302, 301), (394, 387, 302), (394, 392, 387), (395, 301, 386), (396, 386, 385), (397, 296, 295), (397, 295, 393), (398, 393, 392), (398, 392, 394), (399, 301, 395), (399, 394, 301), (400, 385, 384), (400, 395, 386), (400, 396, 385), (400, 386, 396), (401, 297, 296), (401, 389, 297), (401, 296, 397), (402, 393, 398), (402, 397, 393), (403, 394, 399), (403, 398, 394), (404, 400, 384), (404, 395, 400), (404, 399, 395), (405, 391, 445), (405, 445, 389), (405, 389, 401), (406, 401, 397), (406, 397, 402), (407, 402, 398), (407, 398, 403), (408, 403, 399), (408, 404, 384), (408, 399, 404), (409, 444, 391), (409, 401, 406), (409, 391, 405), (409, 405, 401), (410, 406, 402), (410, 402, 407), (411, 408, 384), (411, 407, 403), (411, 403, 408), (412, 409, 406), (412, 406, 410), (413, 410, 407), (413, 411, 384), (413, 407, 411), (414, 443, 444), (414, 444, 409), (414, 409, 412), (415, 413, 384), (415, 412, 410), (415, 410, 413), (416, 443, 414), (416, 414, 412), (416, 412, 415), (416, 384, 390), (416, 390, 443), (416, 415, 384), (421, 312, 417), (421, 313, 312), (307, 418, 316), (449, 420, 423), (309, 420, 449), (306, 309, 449), (424, 421, 422), (424, 313, 421), (425, 314, 313), (425, 315, 314), (425, 313, 424), (425, 424, 422), (426, 316, 315), (426, 315, 425), (427, 419, 307), (427, 316, 426), (427, 307, 316), (428, 422, 448), (428, 426, 425), (428, 425, 422), (429, 308, 419), (429, 426, 428), (429, 419, 427), (429, 427, 426), (430, 448, 423), (430, 429, 428), (430, 428, 448), (431, 420, 308), (431, 430, 423), (431, 308, 429), (431, 429, 430), (431, 423, 420), (439, 432, 317), (435, 433, 432), (435, 432, 439), (456, 434, 433), (456, 433, 435), (457, 327, 434), (457, 434, 456), (436, 328, 327), (436, 327, 457), (458, 326, 328), (458, 328, 436), (0, 326, 458), (354, 442, 439), (358, 455, 442), (358, 442, 354), (357, 441, 455), (357, 455, 358), (356, 440, 441), (356, 441, 357), (355, 440, 356), (438, 7, 454), (438, 454, 440), (438, 440, 355), (437, 7, 438), (480, 390, 384), (480, 384, 447), (481, 443, 390), (481, 390, 480), (482, 444, 443), (482, 443, 481), (483, 391, 444), (483, 444, 482), (484, 445, 391), (484, 391, 483), (446, 2, 445), (446, 445, 484), (449, 447, 306), (449, 479, 447), (423, 453, 479), (423, 479, 449), (448, 452, 453), (448, 453, 423), (422, 450, 451), (422, 451, 452), (422, 452, 448), (421, 478, 450), (421, 450, 422), (417, 478, 421), (506, 454, 7), (0, 458, 509), (460, 442, 455), (460, 439, 442), (461, 439, 460), (462, 439, 461), (463, 455, 441), (463, 460, 455), (463, 461, 460), (464, 439, 462), (465, 462, 461), (465, 461, 463), (466, 441, 440), (466, 463, 441), (467, 435, 439), (467, 456, 435), (467, 439, 464), (468, 462, 465), (468, 464, 462), (469, 465, 463), (469, 463, 466), (470, 457, 456), (470, 464, 468), (470, 467, 464), (470, 456, 467), (471, 468, 465), (471, 465, 469), (472, 440, 454), (472, 506, 507), (472, 466, 440), (472, 454, 506), (472, 469, 466), (473, 470, 468), (473, 468, 471), (474, 507, 508), (474, 471, 469), (474, 472, 507), (474, 469, 472), (475, 436, 457), (475, 457, 470), (475, 470, 473), (476, 508, 459), (476, 474, 508), (476, 471, 474), (476, 473, 471), (477, 458, 436), (477, 459, 509), (477, 509, 458), (477, 476, 459), (477, 436, 475), (477, 475, 473), (477, 473, 476), (484, 487, 446), (450, 478, 514), (488, 484, 483), (488, 487, 484), (489, 486, 487), (489, 487, 488), (490, 515, 485), (490, 485, 486), (490, 486, 489), (491, 483, 482), (491, 489, 488), (491, 488, 483), (492, 514, 515), (492, 515, 490), (493, 489, 491), (493, 490, 489), (494, 482, 481), (494, 491, 482), (495, 451, 450), (495, 514, 492), (495, 450, 514), (496, 492, 490), (496, 490, 493), (497, 491, 494), (497, 493, 491), (498, 452, 451), (498, 451, 495), (498, 495, 492), (498, 492, 496), (499, 496, 493), (499, 493, 497), (500, 480, 447), (500, 481, 480), (500, 494, 481), (500, 497, 494), (501, 498, 496), (501, 496, 499), (502, 500, 447), (502, 499, 497), (502, 497, 500), (503, 453, 452), (503, 452, 498), (503, 498, 501), (504, 502, 447), (504, 501, 499), (504, 499, 502), (505, 479, 453), (505, 447, 479), (505, 504, 447), (505, 453, 503), (505, 503, 501), (505, 501, 504), (8, 506, 7), (511, 507, 506), (511, 506, 8), (512, 508, 507), (512, 459, 508), (512, 507, 511), (513, 509, 459), (513, 459, 512), (510, 0, 509), (510, 509, 513), (510, 514, 478), (513, 515, 514), (513, 514, 510), (512, 485, 515), (512, 486, 485), (512, 515, 513), (511, 487, 486), (511, 486, 512), (8, 446, 487), (8, 487, 511)])
me_shape_9_indexedfaceset_002.polygons.foreach_set('use_smooth', [True] * 1028)
me_shape_9_indexedfaceset_002.polygons.foreach_set('material_index', [0, 0, 0, 0, 0, 0, 0, 0, 0, 0, 0, 0, 0, 0, 0, 0, 0, 0, 0, 0, 0, 0, 0, 0, 0, 0, 0, 0, 0, 0, 0, 0, 0, 0, 0, 0, 0, 0, 0, 0, 0, 0, 0, 0, 1, 1, 1, 1, 1, 1, 1, 1, 1, 1, 1, 1, 1, 1, 1, 1, 1, 1, 1, 1, 1, 1, 1, 1, 1, 1, 1, 1, 1, 1, 1, 1, 1, 1, 1, 1, 1, 1, 1, 1, 1, 1, 1, 1, 1, 1, 1, 1, 1, 1, 1, 1, 1, 1, 1, 1, 1, 1, 1, 1, 1, 1, 1, 1, 1, 1, 1, 1, 1, 1, 1, 1, 1, 1, 1, 1, 1, 1, 1, 1, 1, 1, 1, 1, 1, 1, 1, 1, 1, 1, 1, 1, 1, 1, 1, 1, 1, 1, 1, 1, 1, 1, 1, 1, 1, 1, 1, 1, 1, 1, 1, 1, 1, 1, 1, 1, 1, 1, 1, 1, 1, 1, 1, 1, 1, 1, 1, 1, 1, 1, 1, 1, 1, 1, 1, 1, 1, 1, 1, 1, 1, 1, 1, 1, 1, 1, 1, 1, 1, 1, 1, 1, 1, 1, 1, 1, 1, 1, 1, 1, 1, 1, 1, 1, 1, 1, 1, 1, 1, 1, 1, 1, 1, 1, 1, 1, 1, 1, 1, 1, 1, 1, 1, 1, 1, 1, 1, 1, 1, 1, 1, 1, 1, 1, 1, 1, 1, 1, 1, 1, 1, 1, 1, 1, 1, 1, 1, 1, 1, 1, 1, 1, 1, 1, 1, 1, 1, 1, 1, 1, 1, 1, 1, 1, 1, 1, 1, 1, 1, 1, 1, 1, 1, 1, 1, 1, 1, 1, 1, 1, 1, 1, 1, 1, 1, 1, 1, 1, 1, 1, 1, 1, 1, 1, 1, 1, 1, 1, 1, 1, 1, 1, 1, 1, 1, 1, 1, 1, 1, 1, 1, 1, 1, 1, 1, 1, 1, 1, 1, 1, 1, 1, 1, 1, 1, 1, 1, 1, 1, 1, 1, 1, 1, 1, 1, 1, 1, 1, 1, 1, 1, 1, 1, 1, 1, 1, 1, 1, 1, 1, 1, 1, 1, 1, 1, 1, 1, 1, 1, 1, 1, 1, 1, 1, 1, 1, 1, 1, 1, 1, 1, 1, 1, 1, 1, 1, 1, 1, 1, 1, 1, 1, 1, 1, 1, 1, 1, 1, 1, 1, 1, 1, 1, 1, 1, 1, 1, 1, 1, 1, 1, 1, 1, 1, 1, 1, 1, 1, 1, 1, 1, 1, 1, 1, 1, 1, 1, 1, 1, 1, 1, 1, 1, 1, 1, 1, 1, 1, 1, 1, 1, 1, 1, 1, 1, 1, 1, 1, 1, 1, 1, 1, 1, 1, 1, 1, 1, 1, 1, 1, 1, 1, 1, 1, 1, 1, 1, 1, 1, 1, 1, 1, 1, 1, 0, 0, 0, 0, 0, 0, 0, 0, 0, 0, 0, 0, 0, 0, 0, 0, 0, 0, 0, 0, 0, 0, 0, 0, 0, 0, 0, 0, 0, 0, 0, 0, 0, 0, 0, 0, 0, 0, 0, 0, 0, 0, 0, 0, 0, 0, 0, 0, 0, 0, 0, 0, 0, 0, 0, 0, 0, 0, 0, 0, 0, 0, 0, 0, 0, 0, 0, 0, 0, 0, 0, 0, 0, 0, 0, 0, 0, 0, 0, 0, 0, 0, 0, 0, 0, 0, 0, 0, 0, 0, 0, 0, 0, 0, 0, 0, 0, 0, 0, 0, 0, 0, 0, 0, 0, 0, 0, 0, 0, 0, 0, 0, 0, 0, 0, 0, 0, 0, 0, 0, 0, 0, 0, 0, 0, 0, 0, 0, 0, 0, 0, 0, 0, 0, 0, 0, 0, 0, 0, 0, 0, 0, 0, 0, 0, 0, 0, 0, 0, 0, 0, 0, 0, 0, 0, 0, 0, 0, 0, 0, 0, 0, 0, 0, 0, 0, 0, 0, 0, 0, 0, 0, 0, 0, 0, 0, 0, 0, 0, 0, 0, 0, 0, 0, 0, 0, 0, 0, 0, 0, 0, 0, 0, 0, 0, 0, 0, 0, 0, 0, 0, 0, 0, 0, 0, 0, 0, 0, 0, 0, 0, 0, 0, 0, 0, 0, 0, 0, 0, 0, 0, 0, 0, 0, 0, 0, 0, 0, 0, 0, 0, 0, 0, 0, 0, 0, 0, 0, 0, 0, 0, 0, 0, 0, 0, 0, 0, 0, 0, 0, 0, 0, 0, 0, 0, 0, 0, 0, 0, 0, 0, 0, 0, 0, 0, 0, 0, 0, 0, 0, 0, 0, 0, 0, 0, 0, 0, 0, 0, 0, 0, 0, 0, 0, 0, 0, 0, 0, 0, 0, 0, 0, 0, 0, 0, 0, 0, 0, 0, 0, 0, 0, 0, 0, 0, 0, 0, 0, 0, 0, 0, 0, 0, 0, 0, 0, 0, 0, 0, 0, 0, 0, 0, 0, 0, 0, 0, 0, 0, 0, 0, 0, 0, 0, 0, 0, 0, 0, 0, 0, 0, 0, 0, 0, 0, 0, 0, 0, 0, 0, 0, 0, 0, 0, 0, 0, 0, 0, 0, 0, 0, 0, 0, 0, 0, 0, 0, 0, 0, 0, 0, 0, 0, 0, 0, 0, 0, 0, 0, 0, 0, 0, 0, 0, 0, 0, 0, 0, 0, 0, 0, 0, 0, 0, 0, 0, 0, 0, 0, 0, 0, 0, 0, 0, 0, 0, 0, 0, 0, 0, 0, 0, 0, 0, 0, 0, 0, 0, 0, 0, 0, 0, 0, 0, 0, 0, 0, 0, 0, 0, 0, 0, 0, 0, 0, 0, 0, 0, 0, 0, 0, 0, 0, 0, 0, 0, 0, 0, 0, 0, 0, 0, 0, 0, 0, 0, 0, 0, 0, 0, 0, 0, 0, 0, 0, 0, 0, 0, 0, 0, 0, 0, 0, 0, 0, 0, 0, 0, 0, 0, 0, 0, 0, 0, 0, 0, 0, 0, 0, 0, 0, 0, 0, 0, 0, 0, 0, 0, 0, 0, 0, 0, 0, 0, 0, 0, 0, 0, 0, 0, 0, 0, 0, 0, 0, 0, 0, 0, 0, 0, 0, 0, 0, 0, 0, 0, 0, 0, 0, 0, 0, 0, 0, 0, 0, 0, 0, 0, 0, 0, 0, 0, 0, 0, 0, 0, 0, 0, 0, 0, 0, 0, 0, 0, 0, 0, 0, 0, 0, 0])
_uv = me_shape_9_indexedfaceset_002.uv_layers.new(name='UVMap')
_uv.uv.foreach_set('vector', [0.2656, 0.5415, 0.0, 1.0, 0.2656, 1.0, 0.2656, 0.5415, 0.008945, 0.0, 0.0, 1.0, 1.0, 1.0, 0.7344, 0.5415, 0.7344, 1.0, 0.9911, 0.0, 0.7344, 0.5415, 1.0, 1.0, 0.008945, 0.0, 0.7344, 0.5415, 0.9911, 0.0, 0.008945, 0.0, 0.2656, 0.5415, 0.7344, 0.5415, 1.0, 0.0, 0.0216, 1.0, 0.9784, 1.0, 1.0, 0.0, 0.0, 0.0, 0.0216, 1.0, 0.2656, 0.0, 0.0, 0.0, 0.01168, 1.0, 0.9883, 1.0, 0.7344, 0.0, 0.2656, 0.0, 0.9883, 1.0, 0.2656, 0.0, 0.01168, 1.0, 1.0, 0.0, 0.7344, 0.0, 0.9883, 1.0, 0.9784, 1.0, 0.0, 0.0, 1.0, 0.0, 0.9784, 1.0, 0.0216, 1.0, 0.0, 0.0, 0.01168, 1.0, 0.0, 0.0, 0.08284, 0.0, 0.1985, 0.0, 0.01168, 1.0, 0.08284, 0.0, 0.4422, 0.0, 0.01168, 1.0, 0.1985, 0.0, 0.9883, 1.0, 0.9172, 0.0, 1.0, 0.0, 0.9883, 1.0, 0.8015, 0.0, 0.9172, 0.0, 0.9883, 1.0, 0.5578, 0.0, 0.8015, 0.0, 0.01168, 1.0, 0.5578, 0.0, 0.9883, 1.0, 0.01168, 1.0, 0.4422, 0.0, 0.5578, 0.0, 1.0, 1.0, 0.0, 0.0, 1.0, 0.0, 1.0, 1.0, 0.0, 1.0, 0.0, 0.0, 0.9835, 0.0, 0.0, 1.0, 1.0, 1.0, 0.9835, 0.0, 0.01654, 0.0, 0.0, 1.0, 0.08284, 0.5415, 0.0, 1.0, 0.008945, 0.0, 0.08284, 1.0, 0.0, 1.0, 0.08284, 0.5415, 0.1985, 0.5415, 0.08284, 0.5415, 0.008945, 0.0, 0.4422, 1.0, 0.1985, 1.0, 0.1985, 0.5415, 0.4422, 1.0, 0.1985, 0.5415, 0.4422, 0.5415, 0.8015, 1.0, 0.5578, 1.0, 0.5578, 0.5415, 0.8015, 1.0, 0.5578, 0.5415, 0.8015, 0.5415, 0.9911, 0.0, 0.9172, 0.5415, 0.8015, 0.5415, 0.9911, 0.0, 0.8015, 0.5415, 0.5578, 0.5415, 1.0, 1.0, 0.9172, 1.0, 0.9172, 0.5415, 1.0, 1.0, 0.9172, 0.5415, 0.9911, 0.0, 0.9911, 0.0, 0.1985, 0.5415, 0.008945, 0.0, 0.9911, 0.0, 0.4422, 0.5415, 0.1985, 0.5415, 0.9911, 0.0, 0.5578, 0.5415, 0.4422, 0.5415, 1.0, 1.0, 0.01654, 0.0, 0.9835, 0.0, 1.0, 1.0, 0.0, 1.0, 0.01654, 0.0, 1.0, 1.0, 1.0, 0.0, 0.0, 0.0, 1.0, 1.0, 0.0, 0.0, 0.0, 1.0, 1.0, 1.0, 1.0, 0.0, 0.0, 0.0, 1.0, 1.0, 0.0, 0.0, 0.0, 1.0, 1.0, 0.0, 0.0, 1.0, 1.0, 1.0, 1.0, 0.0, 0.0, 0.0, 0.0, 1.0, 1.0, 1.0, 1.0, 0.0, 0.0, 0.0, 1.0, 1.0, 0.0, 0.0, 0.0, 1.0, 1.0, 1.0, 0.0, 0.0, 1.0, 0.0, 1.0, 1.0, 0.0, 1.0, 0.0, 0.0, 1.0, 1.0, 0.0, 1.0, 0.0, 0.0, 1.0, 1.0, 0.0, 0.0, 1.0, 0.0, 1.0, 0.0, 1.0, 1.0, 0.0, 1.0, 1.0, 0.0, 0.0, 1.0, 0.0, 0.0, 1.0, 1.0, 0.0, 0.0, 1.0, 0.0, 1.0, 1.0, 0.0, 1.0, 0.0, 0.0, 0.6584, 0.6154, 1.0, 0.6154, 0.9848, 1.0, 0.6584, 1.0, 0.6584, 0.6154, 0.9848, 1.0, 0.3569, 0.425, 0.4635, 0.1211, 0.5045, 0.2092, 0.3569, 0.425, 0.5045, 0.2092, 0.3706, 0.4543, 0.3811, 0.4896, 0.5045, 0.2092, 0.536, 0.315, 0.3811, 0.4896, 0.3706, 0.4543, 0.5045, 0.2092, 0.3407, 0.4029, 0.4147, 0.05491, 0.4635, 0.1211, 0.3407, 0.4029, 0.4635, 0.1211, 0.3569, 0.425, 0.6015, 0.9861, 0.6394, 0.6108, 0.6584, 0.6154, 0.6015, 0.9861, 0.6584, 0.6154, 0.6584, 1.0, 0.3226, 0.3892, 0.3606, 0.01389, 0.4147, 0.05491, 0.3226, 0.3892, 0.4147, 0.05491, 0.3407, 0.4029, 0.3037, 0.3846, 0.3037, 0.0, 0.3606, 0.01389, 0.3037, 0.3846, 0.3606, 0.01389, 0.3226, 0.3892, 0.5474, 0.9451, 0.6214, 0.5971, 0.6394, 0.6108, 0.5474, 0.9451, 0.6394, 0.6108, 0.6015, 0.9861, 0.4261, 0.685, 0.536, 0.315, 0.5809, 0.5104, 0.4261, 0.685, 0.3811, 0.4896, 0.536, 0.315, 0.4986, 0.8789, 0.6051, 0.575, 0.6214, 0.5971, 0.4986, 0.8789, 0.6214, 0.5971, 0.5474, 0.9451, 0.4575, 0.7908, 0.5914, 0.5457, 0.6051, 0.575, 0.4575, 0.7908, 0.5809, 0.5104, 0.5914, 0.5457, 0.4575, 0.7908, 0.6051, 0.575, 0.4986, 0.8789, 0.4575, 0.7908, 0.4261, 0.685, 0.5809, 0.5104, 0.0, 0.3846, 0.0, 0.0, 0.3037, 0.0, 0.0, 0.3846, 0.3037, 0.0, 0.3037, 0.3846, 0.6584, 0.6154, 0.9848, 1.0, 1.0, 0.6154, 0.6584, 1.0, 0.9848, 1.0, 0.6584, 0.6154, 0.3569, 0.425, 0.5045, 0.2092, 0.4635, 0.1211, 0.3569, 0.425, 0.3706, 0.4543, 0.5045, 0.2092, 0.3811, 0.4896, 0.536, 0.315, 0.5045, 0.2092, 0.3811, 0.4896, 0.5045, 0.2092, 0.3706, 0.4543, 0.3407, 0.4029, 0.4635, 0.1211, 0.4147, 0.05491, 0.3407, 0.4029, 0.3569, 0.425, 0.4635, 0.1211, 0.6015, 0.9861, 0.6584, 0.6154, 0.6394, 0.6108, 0.6015, 0.9861, 0.6584, 1.0, 0.6584, 0.6154, 0.3226, 0.3892, 0.4147, 0.05491, 0.3606, 0.01389, 0.3226, 0.3892, 0.3407, 0.4029, 0.4147, 0.05491, 0.3037, 0.3846, 0.3606, 0.01389, 0.3037, 0.0, 0.3037, 0.3846, 0.3226, 0.3892, 0.3606, 0.01389, 0.5474, 0.9451, 0.6394, 0.6108, 0.6214, 0.5971, 0.5474, 0.9451, 0.6015, 0.9861, 0.6394, 0.6108, 0.4261, 0.685, 0.5809, 0.5104, 0.536, 0.315, 0.4261, 0.685, 0.536, 0.315, 0.3811, 0.4896, 0.4986, 0.8789, 0.6214, 0.5971, 0.6051, 0.575, 0.4986, 0.8789, 0.5474, 0.9451, 0.6214, 0.5971, 0.4575, 0.7908, 0.5914, 0.5457, 0.5809, 0.5104, 0.4575, 0.7908, 0.6051, 0.575, 0.5914, 0.5457, 0.4575, 0.7908, 0.5809, 0.5104, 0.4261, 0.685, 0.4575, 0.7908, 0.4986, 0.8789, 0.6051, 0.575, 0.0, 0.3846, 0.3037, 0.0, 0.0, 0.0, 0.0, 0.3846, 0.3037, 0.3846, 0.3037, 0.0, 1.0, 1.0, 1.0, 0.0, 0.0, 0.0, 1.0, 1.0, 0.0, 0.0, 0.0, 1.0, 1.0, 0.0, 0.0, 1.0, 1.0, 1.0, 1.0, 0.0, 0.0, 0.0, 0.0, 1.0, 1.0, 1.0, 1.0, 0.0, 0.0, 0.0, 1.0, 1.0, 0.0, 0.0, 0.0, 1.0, 1.0, 1.0, 0.0, 0.0, 1.0, 0.0, 1.0, 1.0, 0.0, 1.0, 0.0, 0.0, 1.0, 1.0, 0.0, 1.0, 0.0, 0.0, 1.0, 1.0, 0.0, 0.0, 1.0, 0.0, 1.0, 0.0, 1.0, 1.0, 0.0, 1.0, 1.0, 0.0, 0.0, 1.0, 0.0, 0.0, 1.0, 1.0, 0.0, 0.0, 1.0, 0.0, 1.0, 1.0, 0.0, 1.0, 0.0, 0.0, 0.6584, 0.6154, 1.0, 0.6154, 0.9848, 1.0, 0.6584, 1.0, 0.6584, 0.6154, 0.9848, 1.0, 0.3569, 0.425, 0.4635, 0.1211, 0.5045, 0.2092, 0.3569, 0.425, 0.5045, 0.2092, 0.3706, 0.4543, 0.3811, 0.4896, 0.5045, 0.2092, 0.536, 0.315, 0.3811, 0.4896, 0.3706, 0.4543, 0.5045, 0.2092, 0.3407, 0.4029, 0.4147, 0.05491, 0.4635, 0.1211, 0.3407, 0.4029, 0.4635, 0.1211, 0.3569, 0.425, 0.6015, 0.9861, 0.6394, 0.6108, 0.6584, 0.6154, 0.6015, 0.9861, 0.6584, 0.6154, 0.6584, 1.0, 0.3226, 0.3892, 0.3606, 0.01389, 0.4147, 0.05491, 0.3226, 0.3892, 0.4147, 0.05491, 0.3407, 0.4029, 0.3037, 0.3846, 0.3037, 0.0, 0.3606, 0.01389, 0.3037, 0.3846, 0.3606, 0.01389, 0.3226, 0.3892, 0.5474, 0.9451, 0.6214, 0.5971, 0.6394, 0.6108, 0.5474, 0.9451, 0.6394, 0.6108, 0.6015, 0.9861, 0.4261, 0.685, 0.536, 0.315, 0.5809, 0.5104, 0.4261, 0.685, 0.3811, 0.4896, 0.536, 0.315, 0.4986, 0.8789, 0.6051, 0.575, 0.6214, 0.5971, 0.4986, 0.8789, 0.6214, 0.5971, 0.5474, 0.9451, 0.4575, 0.7908, 0.5914, 0.5457, 0.6051, 0.575, 0.4575, 0.7908, 0.5809, 0.5104, 0.5914, 0.5457, 0.4575, 0.7908, 0.4261, 0.685, 0.5809, 0.5104, 0.4575, 0.7908, 0.6051, 0.575, 0.4986, 0.8789, 0.0, 0.3846, 0.0, 0.0, 0.3037, 0.0, 0.0, 0.3846, 0.3037, 0.0, 0.3037, 0.3846, 0.6584, 0.6154, 0.9848, 1.0, 1.0, 0.6154, 0.6584, 1.0, 0.9848, 1.0, 0.6584, 0.6154, 0.3569, 0.425, 0.5045, 0.2092, 0.4635, 0.1211, 0.3569, 0.425, 0.3706, 0.4543, 0.5045, 0.2092, 0.3811, 0.4896, 0.536, 0.315, 0.5045, 0.2092, 0.3811, 0.4896, 0.5045, 0.2092, 0.3706, 0.4543, 0.3407, 0.4029, 0.4635, 0.1211, 0.4147, 0.05491, 0.3407, 0.4029, 0.3569, 0.425, 0.4635, 0.1211, 0.6015, 0.9861, 0.6584, 0.6154, 0.6394, 0.6108, 0.6015, 0.9861, 0.6584, 1.0, 0.6584, 0.6154, 0.3226, 0.3892, 0.4147, 0.05491, 0.3606, 0.01389, 0.3226, 0.3892, 0.3407, 0.4029, 0.4147, 0.05491, 0.3037, 0.3846, 0.3606, 0.01389, 0.3037, 0.0, 0.3037, 0.3846, 0.3226, 0.3892, 0.3606, 0.01389, 0.5474, 0.9451, 0.6394, 0.6108, 0.6214, 0.5971, 0.5474, 0.9451, 0.6015, 0.9861, 0.6394, 0.6108, 0.4261, 0.685, 0.5809, 0.5104, 0.536, 0.315, 0.4261, 0.685, 0.536, 0.315, 0.3811, 0.4896, 0.4986, 0.8789, 0.6214, 0.5971, 0.6051, 0.575, 0.4986, 0.8789, 0.5474, 0.9451, 0.6214, 0.5971, 0.4575, 0.7908, 0.5914, 0.5457, 0.5809, 0.5104, 0.4575, 0.7908, 0.6051, 0.575, 0.5914, 0.5457, 0.4575, 0.7908, 0.5809, 0.5104, 0.4261, 0.685, 0.4575, 0.7908, 0.4986, 0.8789, 0.6051, 0.575, 0.0, 0.3846, 0.3037, 0.0, 0.0, 0.0, 0.0, 0.3846, 0.3037, 0.3846, 0.3037, 0.0, 1.0, 1.0, 1.0, 0.0, 0.0, 0.0, 1.0, 1.0, 0.0, 0.0, 0.0, 1.0, 1.0, 0.0, 0.0, 1.0, 1.0, 1.0, 1.0, 0.0, 0.0, 0.0, 0.0, 1.0, 1.0, 1.0, 1.0, 0.0, 0.0, 0.0, 1.0, 1.0, 0.0, 0.0, 0.0, 1.0, 1.0, 1.0, 0.0, 0.0, 1.0, 0.0, 1.0, 1.0, 0.0, 1.0, 0.0, 0.0, 1.0, 1.0, 0.0, 1.0, 0.0, 0.0, 1.0, 1.0, 0.0, 0.0, 1.0, 0.0, 1.0, 0.0, 1.0, 1.0, 0.0, 1.0, 1.0, 0.0, 0.0, 1.0, 0.0, 0.0, 1.0, 1.0, 0.0, 0.0, 1.0, 0.0, 1.0, 1.0, 0.0, 1.0, 0.0, 0.0, 0.6584, 0.6154, 1.0, 0.6154, 0.9848, 1.0, 0.6584, 1.0, 0.6584, 0.6154, 0.9848, 1.0, 0.3569, 0.425, 0.4635, 0.1211, 0.5045, 0.2092, 0.3569, 0.425, 0.5045, 0.2092, 0.3706, 0.4543, 0.3811, 0.4896, 0.5045, 0.2092, 0.536, 0.315, 0.3811, 0.4896, 0.3706, 0.4543, 0.5045, 0.2092, 0.3407, 0.4029, 0.4147, 0.05491, 0.4635, 0.1211, 0.3407, 0.4029, 0.4635, 0.1211, 0.3569, 0.425, 0.6015, 0.9861, 0.6394, 0.6108, 0.6584, 0.6154, 0.6015, 0.9861, 0.6584, 0.6154, 0.6584, 1.0, 0.3226, 0.3892, 0.3606, 0.01389, 0.4147, 0.05491, 0.3226, 0.3892, 0.4147, 0.05491, 0.3407, 0.4029, 0.3037, 0.3846, 0.3037, 0.0, 0.3606, 0.01389, 0.3037, 0.3846, 0.3606, 0.01389, 0.3226, 0.3892, 0.5474, 0.9451, 0.6214, 0.5971, 0.6394, 0.6108, 0.5474, 0.9451, 0.6394, 0.6108, 0.6015, 0.9861, 0.4261, 0.685, 0.536, 0.315, 0.5809, 0.5104, 0.4261, 0.685, 0.3811, 0.4896, 0.536, 0.315, 0.4986, 0.8789, 0.6051, 0.575, 0.6214, 0.5971, 0.4986, 0.8789, 0.6214, 0.5971, 0.5474, 0.9451, 0.4575, 0.7908, 0.5914, 0.5457, 0.6051, 0.575, 0.4575, 0.7908, 0.5809, 0.5104, 0.5914, 0.5457, 0.4575, 0.7908, 0.4261, 0.685, 0.5809, 0.5104, 0.4575, 0.7908, 0.6051, 0.575, 0.4986, 0.8789, 0.0, 0.3846, 0.0, 0.0, 0.3037, 0.0, 0.0, 0.3846, 0.3037, 0.0, 0.3037, 0.3846, 0.6584, 0.6154, 0.9848, 1.0, 1.0, 0.6154, 0.6584, 1.0, 0.9848, 1.0, 0.6584, 0.6154, 0.3569, 0.425, 0.5045, 0.2092, 0.4635, 0.1211, 0.3569, 0.425, 0.3706, 0.4543, 0.5045, 0.2092, 0.3811, 0.4896, 0.536, 0.315, 0.5045, 0.2092, 0.3811, 0.4896, 0.5045, 0.2092, 0.3706, 0.4543, 0.3407, 0.4029, 0.4635, 0.1211, 0.4147, 0.05491, 0.3407, 0.4029, 0.3569, 0.425, 0.4635, 0.1211, 0.6015, 0.9861, 0.6584, 0.6154, 0.6394, 0.6108, 0.6015, 0.9861, 0.6584, 1.0, 0.6584, 0.6154, 0.3226, 0.3892, 0.4147, 0.05491, 0.3606, 0.01389, 0.3226, 0.3892, 0.3407, 0.4029, 0.4147, 0.05491, 0.3037, 0.3846, 0.3606, 0.01389, 0.3037, 0.0, 0.3037, 0.3846, 0.3226, 0.3892, 0.3606, 0.01389, 0.5474, 0.9451, 0.6394, 0.6108, 0.6214, 0.5971, 0.5474, 0.9451, 0.6015, 0.9861, 0.6394, 0.6108, 0.4261, 0.685, 0.5809, 0.5104, 0.536, 0.315, 0.4261, 0.685, 0.536, 0.315, 0.3811, 0.4896, 0.4986, 0.8789, 0.6214, 0.5971, 0.6051, 0.575, 0.4986, 0.8789, 0.5474, 0.9451, 0.6214, 0.5971, 0.4575, 0.7908, 0.5914, 0.5457, 0.5809, 0.5104, 0.4575, 0.7908, 0.6051, 0.575, 0.5914, 0.5457, 0.4575, 0.7908, 0.5809, 0.5104, 0.4261, 0.685, 0.4575, 0.7908, 0.4986, 0.8789, 0.6051, 0.575, 0.0, 0.3846, 0.3037, 0.0, 0.0, 0.0, 0.0, 0.3846, 0.3037, 0.3846, 0.3037, 0.0, 1.0, 0.0, 1.0, 1.0, 0.0, 1.0, 1.0, 0.0, 0.0, 1.0, 0.0, 0.0, 1.0, 1.0, 1.0, 0.0, 0.0, 0.0, 1.0, 1.0, 0.0, 0.0, 0.0, 1.0, 1.0, 0.0, 1.0, 1.0, 0.0, 1.0, 1.0, 0.0, 0.0, 1.0, 0.0, 0.0, 1.0, 0.0, 0.0, 0.0, 0.0, 1.0, 1.0, 0.0, 0.0, 1.0, 1.0, 1.0, 1.0, 0.0, 1.0, 1.0, 0.0, 1.0, 1.0, 0.0, 0.0, 1.0, 0.0, 0.0, 1.0, 1.0, 1.0, 0.0, 0.0, 0.0, 1.0, 1.0, 0.0, 0.0, 0.0, 1.0, 1.0, 0.0, 0.0, 0.0, 0.0, 1.0, 1.0, 0.0, 0.0, 1.0, 1.0, 1.0, 0.6963, 0.3846, 0.6963, 0.0, 1.0, 0.0, 0.6963, 0.3846, 1.0, 0.0, 1.0, 0.3846, 0.6774, 0.3892, 0.6394, 0.01389, 0.6963, 0.0, 0.6774, 0.3892, 0.6963, 0.0, 0.6963, 0.3846, 0.6593, 0.4029, 0.5853, 0.05491, 0.6394, 0.01389, 0.6593, 0.4029, 0.6394, 0.01389, 0.6774, 0.3892, 0.6431, 0.425, 0.5365, 0.1211, 0.5853, 0.05491, 0.6431, 0.425, 0.5853, 0.05491, 0.6593, 0.4029, 0.4955, 0.2092, 0.6431, 0.425, 0.6294, 0.4543, 0.4955, 0.2092, 0.5365, 0.1211, 0.6431, 0.425, 0.6189, 0.4896, 0.4955, 0.2092, 0.6294, 0.4543, 0.464, 0.315, 0.4955, 0.2092, 0.6189, 0.4896, 0.4191, 0.5104, 0.6189, 0.4896, 0.5739, 0.685, 0.4191, 0.5104, 0.464, 0.315, 0.6189, 0.4896, 0.4086, 0.5457, 0.5739, 0.685, 0.5425, 0.7908, 0.4086, 0.5457, 0.4191, 0.5104, 0.5739, 0.685, 0.5014, 0.8789, 0.3949, 0.575, 0.4086, 0.5457, 0.5014, 0.8789, 0.4086, 0.5457, 0.5425, 0.7908, 0.4526, 0.9451, 0.3786, 0.5971, 0.3949, 0.575, 0.4526, 0.9451, 0.3949, 0.575, 0.5014, 0.8789, 0.3985, 0.9861, 0.3606, 0.6108, 0.3786, 0.5971, 0.3985, 0.9861, 0.3786, 0.5971, 0.4526, 0.9451, 0.3416, 1.0, 0.3416, 0.6154, 0.3606, 0.6108, 0.3416, 1.0, 0.3606, 0.6108, 0.3985, 0.9861, 0.0152, 1.0, 0.0, 0.6154, 0.3416, 0.6154, 0.0152, 1.0, 0.3416, 0.6154, 0.3416, 1.0, 0.6963, 0.3846, 1.0, 0.3846, 1.0, 0.0, 0.6963, 0.3846, 1.0, 0.0, 0.6963, 0.0, 0.6774, 0.3892, 0.6963, 0.0, 0.6394, 0.01389, 0.6774, 0.3892, 0.6963, 0.3846, 0.6963, 0.0, 0.6593, 0.4029, 0.6394, 0.01389, 0.5853, 0.05491, 0.6593, 0.4029, 0.6774, 0.3892, 0.6394, 0.01389, 0.6431, 0.425, 0.5853, 0.05491, 0.5365, 0.1211, 0.6431, 0.425, 0.6593, 0.4029, 0.5853, 0.05491, 0.4955, 0.2092, 0.6294, 0.4543, 0.6431, 0.425, 0.4955, 0.2092, 0.6431, 0.425, 0.5365, 0.1211, 0.6189, 0.4896, 0.6294, 0.4543, 0.4955, 0.2092, 0.464, 0.315, 0.6189, 0.4896, 0.4955, 0.2092, 0.4191, 0.5104, 0.5739, 0.685, 0.6189, 0.4896, 0.4191, 0.5104, 0.6189, 0.4896, 0.464, 0.315, 0.4086, 0.5457, 0.5425, 0.7908, 0.5739, 0.685, 0.4086, 0.5457, 0.5739, 0.685, 0.4191, 0.5104, 0.5014, 0.8789, 0.3949, 0.575, 0.3786, 0.5971, 0.5014, 0.8789, 0.4086, 0.5457, 0.3949, 0.575, 0.5014, 0.8789, 0.5425, 0.7908, 0.4086, 0.5457, 0.4526, 0.9451, 0.5014, 0.8789, 0.3786, 0.5971, 0.3985, 0.9861, 0.3606, 0.6108, 0.3416, 0.6154, 0.3985, 0.9861, 0.3786, 0.5971, 0.3606, 0.6108, 0.3985, 0.9861, 0.4526, 0.9451, 0.3786, 0.5971, 0.3416, 1.0, 0.3985, 0.9861, 0.3416, 0.6154, 0.0152, 1.0, 0.3416, 0.6154, 0.0, 0.6154, 0.0152, 1.0, 0.3416, 1.0, 0.3416, 0.6154, 1.0, 0.7552, 0.0, 1.0, 1.0, 1.0, 1.0, 0.7552, 0.0, 0.7552, 0.0, 1.0, 1.0, 0.5221, 0.0, 0.5221, 0.0, 0.7552, 1.0, 0.5221, 0.0, 0.7552, 1.0, 0.7552, 1.0, 0.3121, 0.0, 0.3121, 0.0, 0.5221, 1.0, 0.3121, 0.0, 0.5221, 1.0, 0.5221, 1.0, 0.1352, 0.0, 0.1352, 0.0, 0.3121, 1.0, 0.1352, 0.0, 0.3121, 1.0, 0.3121, 1.0, 0.0, 0.0, 0.0, 0.0, 0.1352, 1.0, 0.0, 0.0, 0.1352, 1.0, 0.1352, 1.0, 0.2448, 0.0, 0.0, 1.0, 0.0, 1.0, 0.2448, 0.0, 0.2448, 0.0, 0.0, 1.0, 0.4779, 0.0, 0.4779, 0.0, 0.2448, 1.0, 0.4779, 0.0, 0.2448, 1.0, 0.2448, 1.0, 0.6879, 0.0, 0.6879, 0.0, 0.4779, 1.0, 0.6879, 0.0, 0.4779, 1.0, 0.4779, 1.0, 0.8648, 0.0, 1.0, 0.0, 0.8648, 1.0, 0.8648, 0.0, 0.8648, 0.0, 0.6879, 1.0, 0.8648, 0.0, 0.6879, 1.0, 0.6879, 1.0, 1.0, 0.0, 1.0, 1.0, 0.8648, 1.0, 0.1352, 0.0, 0.0, 1.0, 0.0, 1.0, 0.1352, 0.0, 0.1352, 0.0, 0.0, 1.0, 0.3121, 0.0, 0.3121, 0.0, 0.1352, 1.0, 0.3121, 0.0, 0.1352, 1.0, 0.1352, 1.0, 0.5221, 0.0, 0.5221, 0.0, 0.3121, 1.0, 0.5221, 0.0, 0.3121, 1.0, 0.3121, 1.0, 0.7552, 0.0, 0.7552, 0.0, 0.5221, 1.0, 0.7552, 0.0, 0.5221, 1.0, 0.5221, 1.0, 1.0, 0.0, 1.0, 0.0, 0.7552, 1.0, 1.0, 0.0, 0.7552, 1.0, 0.7552, 1.0, 0.1352, 0.0, 0.0, 1.0, 0.0, 1.0, 0.1352, 0.0, 0.1352, 0.0, 0.0, 1.0, 0.3121, 0.0, 0.3121, 0.0, 0.1352, 1.0, 0.3121, 0.0, 0.1352, 1.0, 0.1352, 1.0, 0.5221, 0.0, 0.5221, 0.0, 0.3121, 1.0, 0.5221, 0.0, 0.3121, 1.0, 0.3121, 1.0, 0.7552, 0.0, 0.7552, 0.0, 0.5221, 1.0, 0.7552, 0.0, 0.5221, 1.0, 0.5221, 1.0, 1.0, 0.0, 1.0, 0.0, 0.7552, 1.0, 1.0, 0.0, 0.7552, 1.0, 0.7552, 1.0, 0.8648, 0.0, 1.0, 1.0, 1.0, 1.0, 0.8648, 0.0, 0.8648, 0.0, 1.0, 1.0, 0.6879, 0.0, 0.6879, 0.0, 0.8648, 1.0, 0.6879, 0.0, 0.8648, 1.0, 0.8648, 1.0, 0.4779, 0.0, 0.4779, 0.0, 0.6879, 1.0, 0.4779, 0.0, 0.6879, 1.0, 0.6879, 1.0, 0.2448, 0.0, 0.2448, 0.0, 0.4779, 1.0, 0.2448, 0.0, 0.4779, 1.0, 0.4779, 1.0, 0.0, 0.0, 0.0, 0.0, 0.2448, 1.0, 0.0, 0.0, 0.2448, 1.0, 0.2448, 1.0, 0.8648, 0.0, 1.0, 1.0, 1.0, 1.0, 0.8648, 0.0, 0.8648, 0.0, 1.0, 1.0, 0.6879, 0.0, 0.6879, 0.0, 0.8648, 1.0, 0.6879, 0.0, 0.8648, 1.0, 0.8648, 1.0, 0.4779, 0.0, 0.4779, 0.0, 0.6879, 1.0, 0.4779, 0.0, 0.6879, 1.0, 0.6879, 1.0, 0.2448, 0.0, 0.2448, 0.0, 0.4779, 1.0, 0.2448, 0.0, 0.4779, 1.0, 0.4779, 1.0, 0.0, 0.0, 0.0, 0.0, 0.2448, 1.0, 0.0, 0.0, 0.2448, 1.0, 0.2448, 1.0, 0.8648, 0.0, 1.0, 1.0, 1.0, 1.0, 0.8648, 0.0, 0.8648, 0.0, 1.0, 1.0, 0.6879, 0.0, 0.6879, 0.0, 0.8648, 1.0, 0.6879, 0.0, 0.8648, 1.0, 0.8648, 1.0, 0.4779, 0.0, 0.4779, 0.0, 0.6879, 1.0, 0.4779, 0.0, 0.6879, 1.0, 0.6879, 1.0, 0.2448, 0.0, 0.2448, 0.0, 0.4779, 1.0, 0.2448, 0.0, 0.4779, 1.0, 0.4779, 1.0, 0.0, 0.0, 0.0, 0.0, 0.2448, 1.0, 0.0, 0.0, 0.2448, 1.0, 0.2448, 1.0, 0.1352, 0.0, 0.0, 1.0, 0.0, 1.0, 0.1352, 0.0, 0.1352, 0.0, 0.0, 1.0, 0.3121, 0.0, 0.3121, 0.0, 0.1352, 1.0, 0.3121, 0.0, 0.1352, 1.0, 0.1352, 1.0, 0.5221, 0.0, 0.5221, 0.0, 0.3121, 1.0, 0.5221, 0.0, 0.3121, 1.0, 0.3121, 1.0, 0.7552, 0.0, 0.7552, 0.0, 0.5221, 1.0, 0.7552, 0.0, 0.5221, 1.0, 0.5221, 1.0, 1.0, 0.0, 1.0, 0.0, 0.7552, 1.0, 1.0, 0.0, 0.7552, 1.0, 0.7552, 0.0, 0.1352, 0.0, 0.0, 1.0, 0.0, 0.0, 0.1352, 1.0, 0.0, 1.0, 0.1352, 0.0, 0.1352, 1.0, 0.1352, 1.0, 0.3121, 0.0, 0.3121, 1.0, 0.3121, 1.0, 0.5221, 0.0, 0.3121, 0.0, 0.1352, 1.0, 0.3121, 0.0, 0.5221, 0.0, 0.3121, 1.0, 0.5221, 0.0, 0.7552, 1.0, 0.5221, 1.0, 0.7552, 0.0, 0.7552, 0.0, 0.5221, 1.0, 0.5221, 0.0, 1.0, 1.0, 0.7552, 1.0, 1.0, 0.0, 1.0, 0.0, 0.7552, 1.0, 0.7552, 1.0, 0.0, 0.0, 0.0, 0.0, 0.2448, 1.0, 0.2448, 0.0, 0.2448, 0.0, 0.4779, 1.0, 0.2448, 1.0, 0.0, 0.0, 0.2448, 1.0, 0.4779, 0.0, 0.4779, 0.0, 0.6879, 1.0, 0.4779, 1.0, 0.2448, 0.0, 0.4779, 1.0, 0.6879, 0.0, 0.6879, 0.0, 0.8648, 1.0, 0.6879, 1.0, 0.4779, 0.0, 0.6879, 1.0, 0.8648, 0.0, 0.8648, 0.0, 1.0, 1.0, 0.8648, 1.0, 0.6879, 0.0, 0.8648, 1.0, 1.0, 1.0, 0.8648, 0.0, 1.0, 0.0, 0.7552, 0.0, 1.0, 1.0, 1.0, 0.0, 0.7552, 1.0, 1.0, 1.0, 0.7552, 0.0, 0.5221, 1.0, 0.7552, 1.0, 0.5221, 0.0, 0.5221, 0.0, 0.7552, 1.0, 0.7552, 0.0, 0.3121, 1.0, 0.5221, 1.0, 0.3121, 0.0, 0.3121, 0.0, 0.5221, 1.0, 0.5221, 0.0, 0.1352, 1.0, 0.3121, 1.0, 0.1352, 0.0, 0.1352, 0.0, 0.3121, 1.0, 0.3121, 0.0, 0.0, 1.0, 0.1352, 1.0, 0.0, 0.0, 0.0, 0.0, 0.1352, 1.0, 0.1352, 0.0, 0.7552, 0.0, 1.0, 1.0, 1.0, 0.0, 0.7552, 1.0, 1.0, 1.0, 0.7552, 0.0, 0.5221, 1.0, 0.7552, 1.0, 0.5221, 0.0, 0.5221, 0.0, 0.7552, 1.0, 0.7552, 0.0, 0.3121, 1.0, 0.5221, 1.0, 0.3121, 0.0, 0.3121, 0.0, 0.5221, 1.0, 0.5221, 0.0, 0.1352, 1.0, 0.3121, 1.0, 0.1352, 0.0, 0.1352, 0.0, 0.3121, 1.0, 0.3121, 0.0, 0.0, 1.0, 0.1352, 1.0, 0.0, 0.0, 0.0, 0.0, 0.1352, 1.0, 0.1352, 0.0, 0.0, 1.0, 0.0, 1.0, 0.2448, 0.0, 0.2448, 0.0, 0.0, 1.0, 0.2448, 0.0, 0.4779, 1.0, 0.2448, 1.0, 0.4779, 0.0, 0.4779, 0.0, 0.2448, 1.0, 0.2448, 0.0, 0.6879, 1.0, 0.4779, 1.0, 0.6879, 0.0, 0.6879, 0.0, 0.4779, 1.0, 0.4779, 0.0, 0.8648, 1.0, 0.6879, 1.0, 0.8648, 0.0, 0.8648, 0.0, 0.6879, 1.0, 0.6879, 0.0, 1.0, 1.0, 0.8648, 1.0, 1.0, 0.0, 1.0, 0.0, 0.8648, 1.0, 0.8648, 0.0, 0.0, 1.0, 0.0, 1.0, 0.2448, 0.0, 0.2448, 0.0, 0.0, 1.0, 0.2448, 0.0, 0.4779, 1.0, 0.2448, 1.0, 0.4779, 0.0, 0.4779, 0.0, 0.2448, 1.0, 0.2448, 0.0, 0.6879, 1.0, 0.4779, 1.0, 0.6879, 0.0, 0.6879, 0.0, 0.4779, 1.0, 0.4779, 0.0, 0.8648, 1.0, 0.6879, 1.0, 0.8648, 0.0, 0.8648, 0.0, 0.6879, 1.0, 0.6879, 0.0, 1.0, 1.0, 0.8648, 1.0, 1.0, 0.0, 1.0, 0.0, 0.8648, 1.0, 0.8648, 0.0, 0.7552, 0.0, 1.0, 1.0, 1.0, 0.0, 0.7552, 1.0, 1.0, 1.0, 0.7552, 0.0, 0.5221, 1.0, 0.7552, 1.0, 0.5221, 0.0, 0.5221, 0.0, 0.7552, 1.0, 0.7552, 0.0, 0.3121, 1.0, 0.5221, 1.0, 0.3121, 0.0, 0.3121, 0.0, 0.5221, 1.0, 0.5221, 0.0, 0.1352, 1.0, 0.3121, 1.0, 0.1352, 0.0, 0.1352, 0.0, 0.3121, 1.0, 0.3121, 0.0, 0.0, 1.0, 0.1352, 1.0, 0.0, 0.0, 0.0, 0.0, 0.1352, 1.0, 0.1352, 0.0, 0.0, 1.0, 0.0, 1.0, 0.2448, 0.0, 0.2448, 1.0, 0.2448, 1.0, 0.4779, 0.0, 0.2448, 0.0, 0.0, 1.0, 0.2448, 0.0, 0.4779, 0.0, 0.2448, 1.0, 0.4779, 0.0, 0.6879, 1.0, 0.4779, 1.0, 0.6879, 0.0, 0.6879, 0.0, 0.4779, 1.0, 0.4779, 0.0, 0.8648, 1.0, 0.6879, 1.0, 0.8648, 0.0, 0.8648, 0.0, 0.6879, 1.0, 0.6879, 0.0, 1.0, 1.0, 0.8648, 1.0, 1.0, 0.0, 1.0, 0.0, 0.8648, 1.0, 0.8648, 1.0, 1.0, 0.001242, 0.4486, 0.002716, 0.4653, 1.0, 0.9642, 0.0003158, 0.4018, 0.001242, 0.4486, 1.0, 0.9642, 0.001242, 0.4486, 1.0, 1.0, 1.0, 0.8639, 0.0003158, 0.2316, 0.0, 0.3277, 1.0, 0.8639, 0.0, 0.3277, 0.0003158, 0.4018, 1.0, 0.8639, 0.0003158, 0.4018, 1.0, 0.9642, 1.0, 0.7116, 0.001242, 0.1199, 0.0003158, 0.2316, 1.0, 0.7116, 0.0003158, 0.2316, 1.0, 0.8639, 1.0, 0.5347, 0.002716, 0.0, 0.001242, 0.1199, 1.0, 0.5347, 0.001242, 0.1199, 1.0, 0.7116, 0.0, 0.6001, 0.999, 0.103, 0.9979, 0.0, 0.0, 0.7521, 0.9998, 0.1991, 0.999, 0.103, 0.0, 0.7521, 0.999, 0.103, 0.0, 0.6001, 0.0, 0.8831, 0.9998, 0.3453, 1.0, 0.2817, 0.0, 0.8831, 1.0, 0.2817, 0.9998, 0.1991, 0.0, 0.8831, 0.9998, 0.1991, 0.0, 0.7521, 0.0, 0.9692, 0.999, 0.3856, 0.9998, 0.3453, 0.0, 0.9692, 0.9998, 0.3453, 0.0, 0.8831, 0.0, 1.0, 0.9979, 0.3999, 0.999, 0.3856, 0.0, 1.0, 0.999, 0.3856, 0.0, 0.9692, 0.7543, 0.0, 1.0, 0.0, 1.0, 0.2457, 0.7424, 0.9643, 1.0, 0.9482, 1.0, 1.0, 0.0357, 0.2576, 0.05182, 0.0, 0.1365, 0.4978, 0.0, 0.0, 0.05182, 0.0, 0.0357, 0.2576, 0.9541, 0.2899, 0.5236, 0.0, 0.7543, 0.0, 0.9541, 0.2899, 1.0, 0.2457, 1.0, 0.4764, 0.9541, 0.2899, 0.7543, 0.0, 1.0, 0.2457, 0.8265, 0.5339, 0.3218, 0.0, 0.5236, 0.0, 0.8265, 0.5339, 1.0, 0.4764, 1.0, 0.6782, 0.8265, 0.5339, 0.9541, 0.2899, 1.0, 0.4764, 0.8265, 0.5339, 0.5236, 0.0, 0.9541, 0.2899, 0.878, 0.7705, 1.0, 0.6782, 1.0, 0.8387, 0.878, 0.7705, 0.8265, 0.5339, 1.0, 0.6782, 0.6458, 0.6951, 0.8265, 0.5339, 0.878, 0.7705, 0.6458, 0.6951, 0.3218, 0.0, 0.8265, 0.5339, 0.4484, 0.5516, 0.1613, 0.0, 0.3218, 0.0, 0.4484, 0.5516, 0.3218, 0.0, 0.6458, 0.6951, 0.7124, 0.8852, 0.7424, 0.9643, 0.5022, 0.8635, 0.7124, 0.8852, 1.0, 0.8387, 1.0, 0.9482, 0.7124, 0.8852, 0.6458, 0.6951, 0.878, 0.7705, 0.7124, 0.8852, 0.878, 0.7705, 1.0, 0.8387, 0.7124, 0.8852, 1.0, 0.9482, 0.7424, 0.9643, 0.4529, 0.753, 0.5022, 0.8635, 0.2956, 0.7044, 0.4529, 0.753, 0.6458, 0.6951, 0.7124, 0.8852, 0.4529, 0.753, 0.4484, 0.5516, 0.6458, 0.6951, 0.4529, 0.753, 0.7124, 0.8852, 0.5022, 0.8635, 0.4529, 0.753, 0.1613, 0.0, 0.4484, 0.5516, 0.247, 0.5471, 0.05182, 0.0, 0.1613, 0.0, 0.247, 0.5471, 0.2956, 0.7044, 0.1365, 0.4978, 0.247, 0.5471, 0.4529, 0.753, 0.2956, 0.7044, 0.247, 0.5471, 0.1613, 0.0, 0.4529, 0.753, 0.247, 0.5471, 0.1365, 0.4978, 0.05182, 0.0, 0.9482, 1.0, 0.9643, 0.7424, 1.0, 1.0, 0.0, 0.05182, 0.2576, 0.0357, 0.4978, 0.1365, 0.0, 0.05182, 0.0, 0.0, 0.2576, 0.0357, 0.0, 0.7543, 0.4764, 1.0, 0.2457, 1.0, 0.0, 0.7543, 0.0, 0.5236, 0.4764, 1.0, 0.0, 1.0, 0.0, 0.7543, 0.2457, 1.0, 0.9193, 0.8544, 0.9482, 1.0, 0.8387, 1.0, 0.9193, 0.8544, 0.9643, 0.7424, 0.9482, 1.0, 0.8293, 0.5775, 0.8635, 0.5022, 0.9643, 0.7424, 0.8293, 0.5775, 0.9643, 0.7424, 0.9193, 0.8544, 0.6581, 0.3419, 0.7044, 0.2956, 0.8635, 0.5022, 0.6581, 0.3419, 0.4978, 0.1365, 0.7044, 0.2956, 0.6581, 0.3419, 0.8635, 0.5022, 0.8293, 0.5775, 0.7419, 0.7589, 0.8387, 1.0, 0.6782, 1.0, 0.7419, 0.7589, 0.9193, 0.8544, 0.8387, 1.0, 0.7419, 0.7589, 0.8293, 0.5775, 0.9193, 0.8544, 0.4225, 0.1707, 0.0, 0.1613, 0.0, 0.05182, 0.4225, 0.1707, 0.4978, 0.1365, 0.6581, 0.3419, 0.4225, 0.1707, 0.6581, 0.3419, 0.0, 0.1613, 0.4225, 0.1707, 0.0, 0.05182, 0.4978, 0.1365, 0.6311, 0.5415, 0.0, 0.3218, 0.0, 0.1613, 0.6311, 0.5415, 0.8293, 0.5775, 0.7419, 0.7589, 0.6311, 0.5415, 0.0, 0.1613, 0.6581, 0.3419, 0.6311, 0.5415, 0.6581, 0.3419, 0.8293, 0.5775, 0.5544, 0.9122, 0.6782, 1.0, 0.4764, 1.0, 0.5544, 0.9122, 0.7419, 0.7589, 0.6782, 1.0, 0.5544, 0.9122, 0.4764, 1.0, 0.0, 0.5236, 0.5001, 0.7452, 0.0, 0.5236, 0.0, 0.3218, 0.5001, 0.7452, 0.5544, 0.9122, 0.0, 0.5236, 0.5001, 0.7452, 0.0, 0.3218, 0.6311, 0.5415, 0.5001, 0.7452, 0.6311, 0.5415, 0.7419, 0.7589, 0.5001, 0.7452, 0.7419, 0.7589, 0.5544, 0.9122, 1.0, 0.5347, 0.001242, 0.1199, 0.002716, 0.0, 1.0, 0.7142, 0.0003158, 0.2316, 0.001242, 0.1199, 1.0, 0.7142, 0.001242, 0.1199, 1.0, 0.5347, 1.0, 0.8639, 0.0003158, 0.4018, 0.0, 0.3277, 1.0, 0.8639, 0.0, 0.3277, 0.0003158, 0.2316, 1.0, 0.8639, 0.0003158, 0.2316, 1.0, 0.7142, 1.0, 0.9652, 0.001242, 0.4486, 0.0003158, 0.4018, 1.0, 0.9652, 0.0003158, 0.4018, 1.0, 0.8639, 1.0, 1.0, 0.002716, 0.4653, 0.001242, 0.4486, 1.0, 1.0, 0.001242, 0.4486, 1.0, 0.9652, 1.0, 0.0, 0.0, 0.2457, 0.0, 0.0, 1.0, 0.2457, 0.0, 0.4764, 0.0, 0.2457, 1.0, 0.2457, 0.0, 0.2457, 1.0, 0.0, 1.0, 0.4764, 0.0, 0.6782, 0.0, 0.4764, 1.0, 0.4764, 0.0, 0.4764, 1.0, 0.2457, 1.0, 0.6782, 0.0, 0.8387, 0.0, 0.6782, 1.0, 0.6782, 0.0, 0.6782, 1.0, 0.4764, 1.0, 0.8387, 0.0, 0.8387, 1.0, 0.6782, 1.0, 0.9482, 0.0, 0.9482, 0.0, 0.8387, 1.0, 0.9482, 0.0, 1.0, 0.0, 0.9482, 1.0, 0.9482, 0.0, 0.8387, 1.0, 0.8387, 1.0, 1.0, 0.0, 1.0, 1.0, 0.9482, 1.0, 0.7543, 0.0, 1.0, 1.0, 1.0, 1.0, 0.7543, 0.0, 0.7543, 0.0, 1.0, 1.0, 0.5236, 0.0, 0.5236, 0.0, 0.7543, 1.0, 0.5236, 0.0, 0.7543, 1.0, 0.7543, 1.0, 0.3218, 0.0, 0.3218, 0.0, 0.5236, 1.0, 0.3218, 0.0, 0.5236, 1.0, 0.5236, 1.0, 0.1613, 0.0, 0.1613, 0.0, 0.3218, 1.0, 0.1613, 0.0, 0.3218, 1.0, 0.3218, 1.0, 0.05182, 0.0, 0.05182, 0.0, 0.1613, 1.0, 0.05182, 0.0, 0.1613, 1.0, 0.1613, 1.0, 0.0, 0.0, 0.0, 0.0, 0.05182, 1.0, 0.0, 0.0, 0.05182, 1.0, 0.05182, 1.0, 0.4653, 0.001242, 0.8801, 0.002716, 1.0, 1.0, 0.2858, 0.0003158, 0.7684, 0.001242, 0.8801, 1.0, 0.2858, 0.001242, 0.8801, 1.0, 0.4653, 1.0, 0.1361, 0.0003158, 0.5982, 0.0, 0.6723, 1.0, 0.1361, 0.0, 0.6723, 0.0003158, 0.7684, 1.0, 0.1361, 0.0003158, 0.7684, 1.0, 0.2858, 1.0, 0.03476, 0.001242, 0.5514, 0.0003158, 0.5982, 1.0, 0.03476, 0.0003158, 0.5982, 1.0, 0.1361, 1.0, 0.0, 0.002716, 0.5347, 0.001242, 0.5514, 1.0, 0.0, 0.001242, 0.5514, 1.0, 0.03476, 0.0, 0.0, 0.999, 0.6144, 0.9979, 0.6001, 0.0, 0.02987, 0.9998, 0.6547, 0.999, 0.6144, 0.0, 0.02987, 0.999, 0.6144, 0.0, 0.0, 0.0, 0.1169, 0.9998, 0.8009, 1.0, 0.7183, 0.0, 0.1169, 1.0, 0.7183, 0.9998, 0.6547, 0.0, 0.1169, 0.9998, 0.6547, 0.0, 0.02987, 0.0, 0.2456, 0.999, 0.897, 0.9998, 0.8009, 0.0, 0.2456, 0.9998, 0.8009, 0.0, 0.1169, 0.0, 0.3999, 0.9979, 1.0, 0.999, 0.897, 0.0, 0.3999, 0.999, 0.897, 0.0, 0.2456, 0.0, 1.0, 1.0, 0.7543, 1.0, 1.0, 0.0, 0.7543, 1.0, 0.7543, 0.0, 1.0, 0.0, 0.5236, 1.0, 0.5236, 1.0, 0.7543, 0.0, 0.5236, 1.0, 0.7543, 0.0, 0.7543, 0.0, 0.3218, 1.0, 0.3218, 1.0, 0.5236, 0.0, 0.3218, 1.0, 0.1613, 1.0, 0.3218, 0.0, 0.3218, 1.0, 0.5236, 0.0, 0.5236, 0.0, 0.1613, 1.0, 0.1613, 0.0, 0.3218, 0.0, 0.05182, 1.0, 0.05182, 1.0, 0.1613, 0.0, 0.05182, 1.0, 0.1613, 0.0, 0.1613, 0.0, 0.0, 1.0, 0.0, 1.0, 0.05182, 0.0, 0.0, 1.0, 0.05182, 0.0, 0.05182, 0.0, 0.2457, 1.0, 0.0, 0.0, 0.0, 0.0, 0.2457, 1.0, 0.4764, 1.0, 0.2457, 0.0, 0.2457, 1.0, 0.2457, 1.0, 0.0, 0.0, 0.4764, 1.0, 0.6782, 1.0, 0.4764, 0.0, 0.4764, 1.0, 0.4764, 0.0, 0.2457, 0.0, 0.6782, 1.0, 0.6782, 0.0, 0.4764, 0.0, 0.8387, 1.0, 0.8387, 1.0, 0.6782, 0.0, 0.8387, 1.0, 0.6782, 0.0, 0.6782, 0.0, 0.9482, 1.0, 0.9482, 1.0, 0.8387, 0.0, 0.9482, 1.0, 0.8387, 0.0, 0.8387, 0.0, 1.0, 1.0, 1.0, 1.0, 0.9482, 0.0, 1.0, 1.0, 0.9482, 0.0, 0.9482, 0.0, 1.0, 0.999, 0.3856, 0.9979, 0.3999, 0.0, 0.9701, 0.9998, 0.3453, 0.999, 0.3856, 0.0, 0.9701, 0.999, 0.3856, 0.0, 1.0, 0.0, 0.8831, 0.9998, 0.1991, 1.0, 0.2817, 0.0, 0.8831, 1.0, 0.2817, 0.9998, 0.3453, 0.0, 0.8831, 0.9998, 0.3453, 0.0, 0.9701, 0.0, 0.7544, 0.999, 0.103, 0.9998, 0.1991, 0.0, 0.7544, 0.9998, 0.1991, 0.0, 0.8831, 0.0, 0.6001, 0.9979, 0.0, 0.999, 0.103, 0.0, 0.6001, 0.999, 0.103, 0.0, 0.7544, 0.9643, 0.2576, 0.9482, 0.0, 1.0, 0.0, 0.0, 1.0, 0.0, 0.9482, 0.2576, 0.9643, 0.2899, 0.04591, 0.0, 0.0, 0.2457, 0.0, 0.2899, 0.04591, 0.2457, 0.0, 0.4764, 0.0, 0.2615, 0.1332, 0.0, 0.0, 0.2899, 0.04591, 0.2075, 0.2075, 0.0, 0.0, 0.2615, 0.1332, 0.5339, 0.1735, 0.4764, 0.0, 0.6782, 0.0, 0.5339, 0.1735, 0.2615, 0.1332, 0.2899, 0.04591, 0.5339, 0.1735, 0.2899, 0.04591, 0.4764, 0.0, 0.1332, 0.2615, 0.0, 0.0, 0.2075, 0.2075, 0.4541, 0.3299, 0.2075, 0.2075, 0.2615, 0.1332, 0.4541, 0.3299, 0.2615, 0.1332, 0.5339, 0.1735, 0.7705, 0.122, 0.6782, 0.0, 0.8387, 0.0, 0.7705, 0.122, 0.5339, 0.1735, 0.6782, 0.0, 0.04591, 0.2899, 0.0, 0.2457, 0.0, 0.0, 0.04591, 0.2899, 0.0, 0.4764, 0.0, 0.2457, 0.04591, 0.2899, 0.0, 0.0, 0.1332, 0.2615, 0.3299, 0.4541, 0.1332, 0.2615, 0.2075, 0.2075, 0.3299, 0.4541, 0.2075, 0.2075, 0.4541, 0.3299, 0.6951, 0.3542, 0.5339, 0.1735, 0.7705, 0.122, 0.6951, 0.3542, 0.4541, 0.3299, 0.5339, 0.1735, 0.1735, 0.5339, 0.0, 0.6782, 0.0, 0.4764, 0.1735, 0.5339, 0.1332, 0.2615, 0.3299, 0.4541, 0.1735, 0.5339, 0.04591, 0.2899, 0.1332, 0.2615, 0.1735, 0.5339, 0.0, 0.4764, 0.04591, 0.2899, 0.5516, 0.5516, 0.3299, 0.4541, 0.4541, 0.3299, 0.5516, 0.5516, 0.4541, 0.3299, 0.6951, 0.3542, 0.8852, 0.2876, 0.9643, 0.2576, 0.8635, 0.4978, 0.8852, 0.2876, 0.8387, 0.0, 0.9482, 0.0, 0.8852, 0.2876, 0.6951, 0.3542, 0.7705, 0.122, 0.8852, 0.2876, 0.9482, 0.0, 0.9643, 0.2576, 0.8852, 0.2876, 0.7705, 0.122, 0.8387, 0.0, 0.3542, 0.6951, 0.1735, 0.5339, 0.3299, 0.4541, 0.3542, 0.6951, 0.3299, 0.4541, 0.5516, 0.5516, 0.753, 0.5471, 0.8635, 0.4978, 0.7044, 0.7044, 0.753, 0.5471, 0.8852, 0.2876, 0.8635, 0.4978, 0.753, 0.5471, 0.5516, 0.5516, 0.6951, 0.3542, 0.753, 0.5471, 0.6951, 0.3542, 0.8852, 0.2876, 0.122, 0.7705, 0.0, 0.8387, 0.0, 0.6782, 0.122, 0.7705, 0.0, 0.6782, 0.1735, 0.5339, 0.122, 0.7705, 0.1735, 0.5339, 0.3542, 0.6951, 0.5471, 0.753, 0.7044, 0.7044, 0.4978, 0.8635, 0.5471, 0.753, 0.753, 0.5471, 0.7044, 0.7044, 0.5471, 0.753, 0.3542, 0.6951, 0.5516, 0.5516, 0.5471, 0.753, 0.5516, 0.5516, 0.753, 0.5471, 0.2876, 0.8852, 0.0, 0.9482, 0.0, 0.8387, 0.2876, 0.8852, 0.4978, 0.8635, 0.2576, 0.9643, 0.2876, 0.8852, 0.5471, 0.753, 0.4978, 0.8635, 0.2876, 0.8852, 0.2576, 0.9643, 0.0, 0.9482, 0.2876, 0.8852, 0.0, 0.8387, 0.122, 0.7705, 0.2876, 0.8852, 0.122, 0.7705, 0.3542, 0.6951, 0.2876, 0.8852, 0.3542, 0.6951, 0.5471, 0.753, 0.0, 1.0, 0.04047, 1.0, 0.02788, 0.7424, 0.9793, 0.8533, 0.7808, 0.7543, 0.7808, 0.5236, 0.9793, 0.8533, 0.7808, 1.0, 0.7808, 0.7543, 0.9282, 0.7752, 0.7808, 1.0, 0.9793, 0.8533, 0.9282, 0.7752, 0.9793, 0.8533, 0.7808, 0.5236, 0.8592, 0.7242, 0.7808, 1.0, 0.9282, 0.7752, 0.7808, 0.7065, 0.7808, 1.0, 0.8592, 0.7242, 1.0, 0.5139, 0.7808, 0.5236, 0.7808, 0.3218, 1.0, 0.5139, 0.8592, 0.7242, 0.9282, 0.7752, 1.0, 0.5139, 0.9282, 0.7752, 0.7808, 0.5236, 0.7025, 0.7242, 0.7808, 1.0, 0.7808, 0.7065, 0.857, 0.4472, 0.8592, 0.7242, 1.0, 0.5139, 0.857, 0.4472, 0.7808, 0.7065, 0.8592, 0.7242, 0.6335, 0.7752, 0.7808, 1.0, 0.7025, 0.7242, 0.7047, 0.4472, 0.7025, 0.7242, 0.7808, 0.7065, 0.7047, 0.4472, 0.7808, 0.7065, 0.857, 0.4472, 0.9892, 0.2669, 0.7808, 0.3218, 0.7808, 0.1613, 0.9892, 0.2669, 1.0, 0.5139, 0.7808, 0.3218, 0.9892, 0.2669, 0.857, 0.4472, 1.0, 0.5139, 0.5824, 0.8533, 0.7808, 1.0, 0.6335, 0.7752, 0.5617, 0.5139, 0.6335, 0.7752, 0.7025, 0.7242, 0.5617, 0.5139, 0.7025, 0.7242, 0.7047, 0.4472, 0.7808, 0.2199, 0.7047, 0.4472, 0.857, 0.4472, 0.7808, 0.2199, 0.857, 0.4472, 0.9892, 0.2669, 0.5552, 0.949, 0.4088, 1.0, 0.589, 1.0, 0.5552, 0.949, 0.589, 1.0, 0.7808, 1.0, 0.5552, 0.949, 0.7808, 1.0, 0.5824, 0.8533, 0.4451, 0.6392, 0.6335, 0.7752, 0.5617, 0.5139, 0.4451, 0.6392, 0.5824, 0.8533, 0.6335, 0.7752, 0.5725, 0.2669, 0.5617, 0.5139, 0.7047, 0.4472, 0.5725, 0.2669, 0.7047, 0.4472, 0.7808, 0.2199, 0.907, 0.08341, 0.7808, 0.05182, 0.7808, 0.0, 0.907, 0.08341, 0.7808, 0.1613, 0.7808, 0.05182, 0.907, 0.08341, 0.9892, 0.2669, 0.7808, 0.1613, 0.907, 0.08341, 0.7808, 0.2199, 0.9892, 0.2669, 0.369, 0.808, 0.2513, 1.0, 0.4088, 1.0, 0.369, 0.808, 0.5824, 0.8533, 0.4451, 0.6392, 0.369, 0.808, 0.4088, 1.0, 0.5552, 0.949, 0.369, 0.808, 0.5552, 0.949, 0.5824, 0.8533, 0.3893, 0.4024, 0.4451, 0.6392, 0.5617, 0.5139, 0.3893, 0.4024, 0.5617, 0.5139, 0.5725, 0.2669, 0.6546, 0.08341, 0.7808, 0.0, 0.5797, 0.0357, 0.6546, 0.08341, 0.907, 0.08341, 0.7808, 0.0, 0.6546, 0.08341, 0.5725, 0.2669, 0.7808, 0.2199, 0.6546, 0.08341, 0.7808, 0.2199, 0.907, 0.08341, 0.2533, 0.6099, 0.369, 0.808, 0.4451, 0.6392, 0.2533, 0.6099, 0.4451, 0.6392, 0.3893, 0.4024, 0.4175, 0.194, 0.3921, 0.1365, 0.2308, 0.2956, 0.4175, 0.194, 0.5797, 0.0357, 0.3921, 0.1365, 0.4175, 0.194, 0.6546, 0.08341, 0.5797, 0.0357, 0.4175, 0.194, 0.3893, 0.4024, 0.5725, 0.2669, 0.4175, 0.194, 0.5725, 0.2669, 0.6546, 0.08341, 0.181, 0.8645, 0.126, 1.0, 0.2513, 1.0, 0.181, 0.8645, 0.2513, 1.0, 0.369, 0.808, 0.181, 0.8645, 0.369, 0.808, 0.2533, 0.6099, 0.2241, 0.4017, 0.3893, 0.4024, 0.4175, 0.194, 0.2241, 0.4017, 0.2308, 0.2956, 0.1066, 0.5022, 0.2241, 0.4017, 0.4175, 0.194, 0.2308, 0.2956, 0.2241, 0.4017, 0.2533, 0.6099, 0.3893, 0.4024, 0.09792, 0.6817, 0.126, 1.0, 0.181, 0.8645, 0.09792, 0.6817, 0.181, 0.8645, 0.2533, 0.6099, 0.09792, 0.6817, 0.1066, 0.5022, 0.02788, 0.7424, 0.09792, 0.6817, 0.2533, 0.6099, 0.2241, 0.4017, 0.09792, 0.6817, 0.04047, 1.0, 0.126, 1.0, 0.09792, 0.6817, 0.02788, 0.7424, 0.04047, 1.0, 0.09792, 0.6817, 0.2241, 0.4017, 0.1066, 0.5022, 0.03808, 1.0, 0.0, 1.0, 0.02624, 0.7424, 0.7349, 0.06927, 0.7349, 0.0, 0.7349, 0.05182, 0.7349, 0.06927, 0.5456, 0.0357, 0.7349, 0.0, 0.5009, 0.1254, 0.369, 0.1365, 0.5456, 0.0357, 0.5009, 0.1254, 0.5456, 0.0357, 0.7349, 0.06927, 0.8344, 0.2317, 0.7349, 0.1613, 0.7349, 0.3218, 0.8344, 0.2317, 0.7349, 0.05182, 0.7349, 0.1613, 0.8344, 0.2317, 0.7349, 0.06927, 0.7349, 0.05182, 1.0, 0.57, 0.7349, 0.3218, 0.7349, 0.5236, 0.9375, 0.8996, 0.7349, 0.5236, 0.7349, 0.7543, 0.2952, 0.287, 0.2172, 0.2956, 0.369, 0.1365, 0.2952, 0.287, 0.369, 0.1365, 0.5009, 0.1254, 0.6353, 0.2317, 0.5009, 0.1254, 0.7349, 0.06927, 0.6353, 0.2317, 0.7349, 0.06927, 0.8344, 0.2317, 0.8759, 0.4725, 0.7349, 0.3218, 1.0, 0.57, 0.8759, 0.4725, 0.8344, 0.2317, 0.7349, 0.3218, 0.9001, 0.8113, 0.7349, 0.7543, 0.7349, 1.0, 0.9001, 0.8113, 1.0, 0.57, 0.7349, 0.5236, 0.9001, 0.8113, 0.9375, 0.8996, 0.7349, 0.7543, 0.9001, 0.8113, 0.7349, 0.5236, 0.9375, 0.8996, 0.1425, 0.5346, 0.1003, 0.5022, 0.2172, 0.2956, 0.1425, 0.5346, 0.02624, 0.7424, 0.1003, 0.5022, 0.1425, 0.5346, 0.2172, 0.2956, 0.2952, 0.287, 0.4482, 0.3244, 0.5009, 0.1254, 0.6353, 0.2317, 0.4482, 0.3244, 0.2952, 0.287, 0.5009, 0.1254, 0.7349, 0.4387, 0.8344, 0.2317, 0.8759, 0.4725, 0.7349, 0.4387, 0.6353, 0.2317, 0.8344, 0.2317, 0.8427, 0.7458, 0.9001, 0.8113, 0.7349, 1.0, 0.8427, 0.7458, 1.0, 0.57, 0.9001, 0.8113, 0.8427, 0.7458, 0.8759, 0.4725, 1.0, 0.57, 0.0613, 0.8384, 0.1185, 1.0, 0.03808, 1.0, 0.0613, 0.8384, 0.03808, 1.0, 0.02624, 0.7424, 0.0613, 0.8384, 0.02624, 0.7424, 0.1425, 0.5346, 0.2957, 0.4986, 0.1425, 0.5346, 0.2952, 0.287, 0.2957, 0.4986, 0.2952, 0.287, 0.4482, 0.3244, 0.5938, 0.4725, 0.4482, 0.3244, 0.6353, 0.2317, 0.5938, 0.4725, 0.6353, 0.2317, 0.7349, 0.4387, 0.7723, 0.711, 0.7349, 0.4387, 0.8759, 0.4725, 0.7723, 0.711, 0.8427, 0.7458, 0.7349, 1.0, 0.7723, 0.711, 0.8759, 0.4725, 0.8427, 0.7458, 0.1962, 0.7332, 0.2365, 1.0, 0.1185, 1.0, 0.1962, 0.7332, 0.1425, 0.5346, 0.2957, 0.4986, 0.1962, 0.7332, 0.1185, 1.0, 0.0613, 0.8384, 0.1962, 0.7332, 0.0613, 0.8384, 0.1425, 0.5346, 0.4697, 0.57, 0.2957, 0.4986, 0.4482, 0.3244, 0.4697, 0.57, 0.4482, 0.3244, 0.5938, 0.4725, 0.6974, 0.711, 0.7723, 0.711, 0.7349, 1.0, 0.6974, 0.711, 0.5938, 0.4725, 0.7349, 0.4387, 0.6974, 0.711, 0.7349, 0.4387, 0.7723, 0.711, 0.3776, 0.7193, 0.1962, 0.7332, 0.2957, 0.4986, 0.3776, 0.7193, 0.2957, 0.4986, 0.4697, 0.57, 0.627, 0.7458, 0.4697, 0.57, 0.5938, 0.4725, 0.627, 0.7458, 0.6974, 0.711, 0.7349, 1.0, 0.627, 0.7458, 0.5938, 0.4725, 0.6974, 0.711, 0.3286, 0.9025, 0.3848, 1.0, 0.2365, 1.0, 0.3286, 0.9025, 0.2365, 1.0, 0.1962, 0.7332, 0.3286, 0.9025, 0.1962, 0.7332, 0.3776, 0.7193, 0.5696, 0.8113, 0.627, 0.7458, 0.7349, 1.0, 0.5696, 0.8113, 0.3776, 0.7193, 0.4697, 0.57, 0.5696, 0.8113, 0.4697, 0.57, 0.627, 0.7458, 0.5322, 0.8996, 0.3848, 1.0, 0.3286, 0.9025, 0.5322, 0.8996, 0.3286, 0.9025, 0.3776, 0.7193, 0.5322, 0.8996, 0.3776, 0.7193, 0.5696, 0.8113, 0.5322, 0.8996, 0.7349, 1.0, 0.5543, 1.0, 0.5322, 0.8996, 0.5543, 1.0, 0.3848, 1.0, 0.5322, 0.8996, 0.5696, 0.8113, 0.7349, 1.0, 0.0, 0.9482, 0.2576, 0.9643, 0.0, 1.0, 0.0, 0.9482, 0.4978, 0.8635, 0.2576, 0.9643, 0.9482, 0.0, 1.0, 0.0, 0.9643, 0.2576, 0.0, 0.2457, 0.4764, 0.0, 0.0, 0.4764, 0.2457, 0.0, 0.4764, 0.0, 0.0, 0.2457, 0.0, 0.0, 0.2457, 0.0, 0.0, 0.2457, 0.4225, 0.8293, 0.0, 0.9482, 0.0, 0.8387, 0.4225, 0.8293, 0.4978, 0.8635, 0.0, 0.9482, 0.6581, 0.6581, 0.7044, 0.7044, 0.4978, 0.8635, 0.6581, 0.6581, 0.8635, 0.4978, 0.7044, 0.7044, 0.6581, 0.6581, 0.4978, 0.8635, 0.4225, 0.8293, 0.6581, 0.6581, 0.4225, 0.8293, 0.0, 0.8387, 0.8293, 0.4225, 0.9643, 0.2576, 0.8635, 0.4978, 0.8293, 0.4225, 0.8635, 0.4978, 0.6581, 0.6581, 0.9193, 0.1456, 0.8387, 0.0, 0.9482, 0.0, 0.9193, 0.1456, 0.9643, 0.2576, 0.8293, 0.4225, 0.9193, 0.1456, 0.9482, 0.0, 0.9643, 0.2576, 0.6311, 0.4585, 0.0, 0.8387, 0.0, 0.6782, 0.6311, 0.4585, 0.8293, 0.4225, 0.6581, 0.6581, 0.6311, 0.4585, 0.6581, 0.6581, 0.0, 0.8387, 0.7419, 0.2411, 0.6782, 0.0, 0.8387, 0.0, 0.7419, 0.2411, 0.8293, 0.4225, 0.6311, 0.4585, 0.7419, 0.2411, 0.8387, 0.0, 0.9193, 0.1456, 0.7419, 0.2411, 0.9193, 0.1456, 0.8293, 0.4225, 0.5001, 0.2548, 0.0, 0.6782, 0.0, 0.4764, 0.5001, 0.2548, 0.7419, 0.2411, 0.6311, 0.4585, 0.5001, 0.2548, 0.6311, 0.4585, 0.0, 0.6782, 0.5544, 0.08781, 0.4764, 0.0, 0.6782, 0.0, 0.5544, 0.08781, 0.5001, 0.2548, 0.0, 0.4764, 0.5544, 0.08781, 0.6782, 0.0, 0.7419, 0.2411, 0.5544, 0.08781, 0.7419, 0.2411, 0.5001, 0.2548, 0.5544, 0.08781, 0.0, 0.4764, 0.4764, 0.0, 0.0, 0.0, 1.0, 0.2457, 1.0, 0.0, 0.0, 0.2457, 1.0, 0.4764, 1.0, 0.2457, 0.0, 0.2457, 1.0, 0.2457, 0.0, 0.0, 0.0, 0.4764, 1.0, 0.6782, 1.0, 0.4764, 0.0, 0.4764, 1.0, 0.4764, 0.0, 0.2457, 0.0, 0.6782, 1.0, 0.8387, 1.0, 0.6782, 0.0, 0.6782, 1.0, 0.6782, 0.0, 0.4764, 0.0, 0.8387, 1.0, 0.9482, 1.0, 0.8387, 0.0, 0.8387, 1.0, 0.8387, 0.0, 0.6782, 0.0, 0.9482, 1.0, 1.0, 1.0, 0.9482, 0.0, 0.9482, 1.0, 0.9482, 0.0, 0.8387, 0.0, 1.0, 1.0, 1.0, 0.0, 0.9482, 0.0, 1.0, 1.0, 0.7543, 1.0, 1.0, 0.0, 0.7543, 1.0, 0.5236, 1.0, 0.7543, 0.0, 0.7543, 1.0, 0.7543, 0.0, 1.0, 0.0, 0.5236, 1.0, 0.3218, 1.0, 0.5236, 0.0, 0.5236, 1.0, 0.5236, 0.0, 0.7543, 0.0, 0.3218, 1.0, 0.1613, 1.0, 0.3218, 0.0, 0.3218, 1.0, 0.3218, 0.0, 0.5236, 0.0, 0.1613, 1.0, 0.1613, 0.0, 0.3218, 0.0, 0.05183, 1.0, 0.0, 1.0, 0.05183, 0.0, 0.05183, 1.0, 0.05183, 1.0, 0.1613, 0.0, 0.05183, 1.0, 0.1613, 0.0, 0.1613, 0.0, 0.0, 1.0, 0.0, 0.0, 0.05183, 1.0, 0.7543, 0.0, 0.7543, 0.0, 1.0, 1.0, 0.7543, 0.0, 1.0, 1.0, 1.0, 1.0, 0.5236, 0.0, 0.5236, 0.0, 0.7543, 1.0, 0.5236, 0.0, 0.7543, 1.0, 0.7543, 1.0, 0.3218, 0.0, 0.3218, 0.0, 0.5236, 1.0, 0.3218, 0.0, 0.5236, 1.0, 0.5236, 1.0, 0.1613, 0.0, 0.1613, 0.0, 0.3218, 1.0, 0.1613, 0.0, 0.3218, 1.0, 0.3218, 1.0, 0.05183, 0.0, 0.05183, 0.0, 0.1613, 1.0, 0.05183, 0.0, 0.1613, 1.0, 0.1613, 1.0, 0.0, 0.0, 0.0, 0.0, 0.05183, 1.0, 0.0, 0.0, 0.05183, 1.0, 0.05183, 1.0, 0.2457, 0.0, 0.0, 1.0, 0.0, 1.0, 0.2457, 0.0, 0.2457, 0.0, 0.0, 1.0, 0.4764, 0.0, 0.4764, 0.0, 0.2457, 1.0, 0.4764, 0.0, 0.2457, 1.0, 0.2457, 1.0, 0.6782, 0.0, 0.6782, 0.0, 0.4764, 1.0, 0.6782, 0.0, 0.4764, 1.0, 0.4764, 1.0, 0.8387, 0.0, 0.9482, 0.0, 0.8387, 1.0, 0.8387, 0.0, 0.8387, 0.0, 0.6782, 1.0, 0.8387, 0.0, 0.6782, 1.0, 0.6782, 1.0, 0.9482, 0.0, 1.0, 0.0, 0.9482, 1.0, 0.9482, 0.0, 0.9482, 1.0, 0.8387, 1.0, 1.0, 0.0, 1.0, 1.0, 0.9482, 0.2576, 0.0357, 0.0, 0.05183, 0.0, 0.0, 1.0, 1.0, 0.9482, 1.0, 0.9643, 0.7424, 0.04591, 0.7101, 0.0, 0.7543, 0.0, 0.5236, 0.04591, 0.7101, 0.0, 1.0, 0.0, 0.7543, 0.1332, 0.7385, 0.0, 1.0, 0.04591, 0.7101, 0.2075, 0.7925, 0.0, 1.0, 0.1332, 0.7385, 0.1735, 0.4661, 0.0, 0.5236, 0.0, 0.3218, 0.1735, 0.4661, 0.04591, 0.7101, 0.0, 0.5236, 0.1735, 0.4661, 0.1332, 0.7385, 0.04591, 0.7101, 0.2615, 0.8668, 0.0, 1.0, 0.2075, 0.7925, 0.3299, 0.5459, 0.2075, 0.7925, 0.1332, 0.7385, 0.3299, 0.5459, 0.1332, 0.7385, 0.1735, 0.4661, 0.122, 0.2295, 0.0, 0.3218, 0.0, 0.1613, 0.122, 0.2295, 0.1735, 0.4661, 0.0, 0.3218, 0.2899, 0.9541, 0.2457, 1.0, 0.0, 1.0, 0.2899, 0.9541, 0.4764, 1.0, 0.2457, 1.0, 0.2899, 0.9541, 0.0, 1.0, 0.2615, 0.8668, 0.4541, 0.6701, 0.2075, 0.7925, 0.3299, 0.5459, 0.4541, 0.6701, 0.2615, 0.8668, 0.2075, 0.7925, 0.3542, 0.3049, 0.3299, 0.5459, 0.1735, 0.4661, 0.3542, 0.3049, 0.1735, 0.4661, 0.122, 0.2295, 0.5339, 0.8265, 0.6782, 1.0, 0.4764, 1.0, 0.5339, 0.8265, 0.2615, 0.8668, 0.4541, 0.6701, 0.5339, 0.8265, 0.2899, 0.9541, 0.2615, 0.8668, 0.5339, 0.8265, 0.4764, 1.0, 0.2899, 0.9541, 0.5516, 0.4484, 0.4541, 0.6701, 0.3299, 0.5459, 0.5516, 0.4484, 0.3299, 0.5459, 0.3542, 0.3049, 0.2876, 0.1148, 0.0, 0.1613, 0.0, 0.05183, 0.2876, 0.1148, 0.2576, 0.0357, 0.4978, 0.1365, 0.2876, 0.1148, 0.122, 0.2295, 0.0, 0.1613, 0.2876, 0.1148, 0.0, 0.05183, 0.2576, 0.0357, 0.2876, 0.1148, 0.3542, 0.3049, 0.122, 0.2295, 0.6951, 0.6458, 0.5339, 0.8265, 0.4541, 0.6701, 0.6951, 0.6458, 0.4541, 0.6701, 0.5516, 0.4484, 0.5471, 0.247, 0.4978, 0.1365, 0.7044, 0.2956, 0.5471, 0.247, 0.5516, 0.4484, 0.3542, 0.3049, 0.5471, 0.247, 0.2876, 0.1148, 0.4978, 0.1365, 0.5471, 0.247, 0.3542, 0.3049, 0.2876, 0.1148, 0.7705, 0.878, 0.8387, 1.0, 0.6782, 1.0, 0.7705, 0.878, 0.6782, 1.0, 0.5339, 0.8265, 0.7705, 0.878, 0.5339, 0.8265, 0.6951, 0.6458, 0.753, 0.4529, 0.7044, 0.2956, 0.8635, 0.5022, 0.753, 0.4529, 0.5471, 0.247, 0.7044, 0.2956, 0.753, 0.4529, 0.5516, 0.4484, 0.5471, 0.247, 0.753, 0.4529, 0.6951, 0.6458, 0.5516, 0.4484, 0.8852, 0.7124, 0.9482, 1.0, 0.8387, 1.0, 0.8852, 0.7124, 0.8635, 0.5022, 0.9643, 0.7424, 0.8852, 0.7124, 0.9643, 0.7424, 0.9482, 1.0, 0.8852, 0.7124, 0.753, 0.4529, 0.8635, 0.5022, 0.8852, 0.7124, 0.8387, 1.0, 0.7705, 0.878, 0.8852, 0.7124, 0.7705, 0.878, 0.6951, 0.6458, 0.8852, 0.7124, 0.6951, 0.6458, 0.753, 0.4529, 0.05183, 0.0, 0.03571, 0.2576, 0.0, 0.0, 1.0, 0.9482, 1.0, 1.0, 0.7424, 0.9643, 0.08073, 0.1456, 0.05183, 0.0, 0.1613, 0.0, 0.08073, 0.1456, 0.03571, 0.2576, 0.05183, 0.0, 0.1707, 0.4225, 0.1365, 0.4978, 0.03571, 0.2576, 0.1707, 0.4225, 0.03571, 0.2576, 0.08073, 0.1456, 0.3419, 0.6581, 0.5022, 0.8635, 0.2956, 0.7044, 0.3419, 0.6581, 0.2956, 0.7044, 0.1365, 0.4978, 0.3419, 0.6581, 0.1365, 0.4978, 0.1707, 0.4225, 0.2581, 0.2411, 0.1613, 0.0, 0.3218, 0.0, 0.2581, 0.2411, 0.1707, 0.4225, 0.08073, 0.1456, 0.2581, 0.2411, 0.08073, 0.1456, 0.1613, 0.0, 0.5775, 0.8293, 0.7424, 0.9643, 0.5022, 0.8635, 0.5775, 0.8293, 0.5022, 0.8635, 0.3419, 0.6581, 0.3689, 0.4585, 0.1707, 0.4225, 0.2581, 0.2411, 0.3689, 0.4585, 0.3419, 0.6581, 0.1707, 0.4225, 0.4456, 0.08781, 0.3218, 0.0, 0.5236, 0.0, 0.4456, 0.08781, 0.2581, 0.2411, 0.3218, 0.0, 0.8544, 0.9193, 1.0, 0.8387, 1.0, 0.9482, 0.8544, 0.9193, 0.7424, 0.9643, 0.5775, 0.8293, 0.8544, 0.9193, 1.0, 0.9482, 0.7424, 0.9643, 0.5415, 0.6311, 0.5775, 0.8293, 0.3419, 0.6581, 0.5415, 0.6311, 0.3419, 0.6581, 0.3689, 0.4585, 0.4999, 0.2548, 0.2581, 0.2411, 0.4456, 0.08781, 0.4999, 0.2548, 0.3689, 0.4585, 0.2581, 0.2411, 0.7589, 0.7419, 1.0, 0.6782, 1.0, 0.8387, 0.7589, 0.7419, 1.0, 0.8387, 0.8544, 0.9193, 0.7589, 0.7419, 0.8544, 0.9193, 0.5775, 0.8293, 0.7589, 0.7419, 0.5775, 0.8293, 0.5415, 0.6311, 0.6031, 0.3969, 0.5415, 0.6311, 0.3689, 0.4585, 0.6031, 0.3969, 0.3689, 0.4585, 0.4999, 0.2548, 0.7209, 0.09069, 0.7543, 0.0, 1.0, 0.0, 0.7209, 0.09069, 0.5236, 0.0, 0.7543, 0.0, 0.7209, 0.09069, 0.4456, 0.08781, 0.5236, 0.0, 0.7209, 0.09069, 0.4999, 0.2548, 0.4456, 0.08781, 0.7452, 0.5001, 0.7589, 0.7419, 0.5415, 0.6311, 0.7452, 0.5001, 0.5415, 0.6311, 0.6031, 0.3969, 0.7626, 0.1725, 0.7209, 0.09069, 1.0, 0.0, 0.7626, 0.1725, 0.6031, 0.3969, 0.4999, 0.2548, 0.7626, 0.1725, 0.4999, 0.2548, 0.7209, 0.09069, 0.9122, 0.5544, 1.0, 0.4764, 1.0, 0.6782, 0.9122, 0.5544, 1.0, 0.6782, 0.7589, 0.7419, 0.9122, 0.5544, 0.7589, 0.7419, 0.7452, 0.5001, 0.8275, 0.2374, 0.7626, 0.1725, 1.0, 0.0, 0.8275, 0.2374, 0.7452, 0.5001, 0.6031, 0.3969, 0.8275, 0.2374, 0.6031, 0.3969, 0.7626, 0.1725, 0.9093, 0.2791, 1.0, 0.2457, 1.0, 0.4764, 0.9093, 0.2791, 1.0, 0.0, 1.0, 0.2457, 0.9093, 0.2791, 0.8275, 0.2374, 1.0, 0.0, 0.9093, 0.2791, 1.0, 0.4764, 0.9122, 0.5544, 0.9093, 0.2791, 0.9122, 0.5544, 0.7452, 0.5001, 0.9093, 0.2791, 0.7452, 0.5001, 0.8275, 0.2374, 1.0, 0.0, 0.001242, 0.5514, 0.002716, 0.5347, 1.0, 0.03583, 0.0003158, 0.5982, 0.001242, 0.5514, 1.0, 0.03583, 0.001242, 0.5514, 1.0, 0.0, 1.0, 0.1361, 0.0, 0.6723, 0.0003158, 0.5982, 1.0, 0.1361, 0.0003158, 0.7684, 0.0, 0.6723, 1.0, 0.1361, 0.0003158, 0.5982, 1.0, 0.03583, 1.0, 0.2884, 0.001242, 0.8801, 0.0003158, 0.7684, 1.0, 0.2884, 0.0003158, 0.7684, 1.0, 0.1361, 1.0, 0.4653, 0.002716, 1.0, 0.001242, 0.8801, 1.0, 0.4653, 0.001242, 0.8801, 1.0, 0.2884, 0.0, 0.3999, 0.999, 0.897, 0.9979, 1.0, 0.0, 0.2479, 0.9998, 0.8009, 0.999, 0.897, 0.0, 0.2479, 0.999, 0.897, 0.0, 0.3999, 0.0, 0.1169, 1.0, 0.7183, 0.9998, 0.8009, 0.0, 0.1169, 0.9998, 0.6547, 1.0, 0.7183, 0.0, 0.1169, 0.9998, 0.8009, 0.0, 0.2479, 0.0, 0.03079, 0.999, 0.6144, 0.9998, 0.6547, 0.0, 0.03079, 0.9998, 0.6547, 0.0, 0.1169, 0.0, 0.0, 0.9979, 0.6001, 0.999, 0.6144, 0.0, 0.0, 0.999, 0.6144, 0.0, 0.03079])
me_shape_9_indexedfaceset_002.materials.append(mat_plastic_chip_detailed)
me_shape_9_indexedfaceset_002.materials.append(mat_metal_pins)
me_shape_9_indexedfaceset_002.update()

# ---- objects
ob_shape_9_indexedfaceset = bpy.data.objects.new('SHAPE_9_IndexedFaceSet', me_shape_9_indexedfaceset_002)

# ---- transforms, parenting, visibility, modifiers, constraints
ob_shape_9_indexedfaceset.location = (2.118e-22, -3.553e-15, -5.96e-08)
ob_shape_9_indexedfaceset.rotation_euler = (1.571, 0.0, -3.142)
ob_shape_9_indexedfaceset.scale = (2.54, 2.54, 2.54)
_m = ob_shape_9_indexedfaceset.modifiers.new('Auto Smooth', 'NODES')
_m.node_group = ng_auto_smooth
_gi = [s.identifier for s in ng_auto_smooth.interface.items_tree if s.item_type == 'SOCKET' and s.in_out == 'INPUT']
_m[_gi[1]] = 0.5236  # Angle

# ---- collection membership
col_collection.objects.link(ob_shape_9_indexedfaceset)

# ---- scene / render settings (as saved in the file)
scene.frame_start = 1; scene.frame_end = 250; scene.frame_set(1)
scene.render.engine = 'BLENDER_EEVEE_NEXT'
scene.cycles.sampling_pattern = 'TABULATED_SOBOL'
scene.cycles.use_light_tree = False
scene.view_settings.view_transform = 'Filmic'
bpy.context.view_layer.update()

# ---- added for rendering (the .blend has no active camera and no usable light): camera, sun
cam_auto = bpy.data.cameras.new('AutoCamera')
cam_auto.lens = 50.0
cam_auto.sensor_width = 36.0
cam_auto.clip_end = 1000.0
ob_auto_camera = bpy.data.objects.new('AutoCamera', cam_auto)
scene.collection.objects.link(ob_auto_camera)
ob_auto_camera.location = (8.94717, -10.7366, 8.01773)
ob_auto_camera.rotation_euler = (1.09748, -7.21219e-08, 0.694738)
scene.camera = ob_auto_camera
light_auto_sun = bpy.data.lights.new('AutoSun', 'SUN')
light_auto_sun.energy = 3.0
light_auto_sun.angle = 0.0523599
ob_auto_sun = bpy.data.objects.new('AutoSun', light_auto_sun)
scene.collection.objects.link(ob_auto_sun)
ob_auto_sun.rotation_euler = (0.872665, 0.174533, 0.523599)
bpy.context.view_layer.update()
